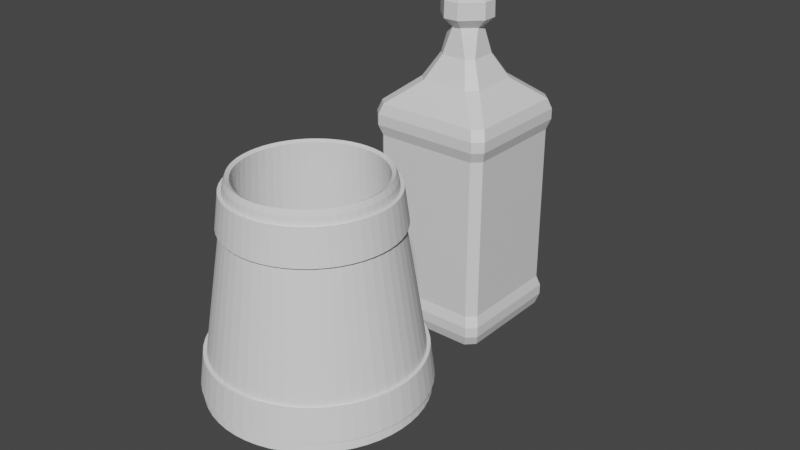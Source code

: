 # Source: tankard4.blend  (saved by Blender 3.1.7; exported with 4.5.12 LTS)
import bpy
from mathutils import Matrix  # noqa: F401  (used for matrix-valued properties, if any)

bpy.ops.wm.read_factory_settings(use_empty=True)
scene = bpy.context.scene
scene.name = 'Scene'

# ---- collections
col_collection = bpy.data.collections.new('Collection'); scene.collection.children.link(col_collection)

# ---- materials (node trees are filled in below, after node groups)
mat_material_004 = bpy.data.materials.new('Material.004')
mat_material_004.alpha_threshold = 0.0
mat_material_004.use_transparent_shadow = False
mat_material_004.line_color = (0.0, 0.0, 0.0, 1.0)

# ---- material node trees
mat_material_004.use_nodes = True; mat_material_004.node_tree.nodes.clear()
_N = mat_material_004.node_tree.nodes; _L = mat_material_004.node_tree.links
n0 = _N.new('ShaderNodeOutputMaterial'); n0.name = 'Material Output'; n0.location = (300, 300)
n1 = _N.new('ShaderNodeBsdfPrincipled'); n1.name = 'Principled BSDF'; n1.location = (10, 300)
n1.distribution = 'GGX'
n1.subsurface_method = 'RANDOM_WALK_SKIN'
n1.inputs[2].default_value = 0.4
n1.inputs[3].default_value = 1.45
n1.inputs[27].default_value = (0.0, 0.0, 0.0, 1.0)
n1.inputs[28].default_value = 1.0
_L.new(n1.outputs[0], n0.inputs[0])
n0.is_active_output = True

# ---- world
world_world = bpy.data.worlds.new('World'); scene.world = world_world
world_world.use_nodes = True; world_world.node_tree.nodes.clear()
_N = world_world.node_tree.nodes; _L = world_world.node_tree.links
n0 = _N.new('ShaderNodeOutputWorld'); n0.name = 'World Output'; n0.location = (300, 300)
n1 = _N.new('ShaderNodeBackground'); n1.name = 'Background'; n1.location = (10, 300)
n1.inputs[0].default_value = (0.05088, 0.05088, 0.05088, 1.0)
_L.new(n1.outputs[0], n0.inputs[0])
n0.is_active_output = True
world_world.color = (0.05088, 0.05088, 0.05088)
world_world.use_sun_shadow = False
world_world.sun_shadow_jitter_overblur = 0.0

# ---- meshes
me_cylinder = bpy.data.meshes.new('Cylinder')
me_cylinder.from_pydata([(-1.587e-09, 0.09456, -0.08421), (2.258e-10, 0.07309, -0.07812), (0.01098, 0.09392, -0.08421), (0.008485, 0.0726, -0.07812), (0.02181, 0.09201, -0.08421), (0.01686, 0.07112, -0.07812), (0.03234, 0.08886, -0.08421), (0.025, 0.06868, -0.07812), (0.04244, 0.0845, -0.08421), (0.0328, 0.06531, -0.07812), (0.05196, 0.079, -0.08421), (0.04016, 0.06107, -0.07812), (0.06078, 0.07244, -0.08421), (0.04698, 0.05599, -0.07812), (0.06878, 0.06489, -0.08421), (0.05316, 0.05016, -0.07812), (0.07585, 0.05647, -0.08421), (0.05863, 0.04365, -0.07812), (0.08189, 0.04728, -0.08421), (0.0633, 0.03654, -0.07812), (0.08683, 0.03745, -0.08421), (0.06711, 0.02895, -0.07812), (0.09059, 0.02712, -0.08421), (0.07002, 0.02096, -0.07812), (0.09312, 0.01642, -0.08421), (0.07198, 0.01269, -0.07812), (0.0944, 0.005498, -0.08421), (0.07297, 0.00425, -0.07812), (0.0944, -0.005498, -0.08421), (0.07297, -0.00425, -0.07812), (0.09312, -0.01642, -0.08421), (0.07198, -0.01269, -0.07812), (0.09059, -0.02712, -0.08421), (0.07002, -0.02096, -0.07812), (0.08683, -0.03745, -0.08421), (0.06711, -0.02895, -0.07812), (0.08189, -0.04728, -0.08421), (0.0633, -0.03654, -0.07812), (0.07585, -0.05647, -0.08421), (0.05863, -0.04365, -0.07812), (0.06878, -0.06489, -0.08421), (0.05316, -0.05016, -0.07812), (0.06078, -0.07244, -0.08421), (0.04698, -0.05599, -0.07812), (0.05196, -0.079, -0.08421), (0.04016, -0.06107, -0.07812), (0.04244, -0.0845, -0.08421), (0.0328, -0.06531, -0.07812), (0.03234, -0.08886, -0.08421), (0.025, -0.06868, -0.07812), (0.02181, -0.09201, -0.08421), (0.01686, -0.07112, -0.07812), (0.01098, -0.09392, -0.08421), (0.008485, -0.0726, -0.07812), (-9.854e-09, -0.09456, -0.08421), (-6.378e-09, -0.07309, -0.07812), (-0.01098, -0.09392, -0.08421), (-0.008485, -0.0726, -0.07812), (-0.02181, -0.09201, -0.08421), (-0.01686, -0.07112, -0.07812), (-0.03234, -0.08886, -0.08421), (-0.025, -0.06868, -0.07812), (-0.04244, -0.0845, -0.08421), (-0.0328, -0.06531, -0.07812), (-0.05196, -0.079, -0.08421), (-0.04016, -0.06107, -0.07812), (-0.06078, -0.07244, -0.08421), (-0.04698, -0.05599, -0.07812), (-0.06878, -0.06489, -0.08421), (-0.05316, -0.05016, -0.07812), (-0.07585, -0.05647, -0.08421), (-0.05863, -0.04365, -0.07812), (-0.08189, -0.04728, -0.08421), (-0.0633, -0.03654, -0.07812), (-0.08683, -0.03745, -0.08421), (-0.06711, -0.02895, -0.07812), (-0.09059, -0.02712, -0.08421), (-0.07002, -0.02096, -0.07812), (-0.09312, -0.01642, -0.08421), (-0.07198, -0.01269, -0.07812), (-0.0944, -0.005498, -0.08421), (-0.07297, -0.00425, -0.07812), (-0.0944, 0.005498, -0.08421), (-0.07297, 0.00425, -0.07812), (-0.09312, 0.01642, -0.08421), (-0.07198, 0.01269, -0.07812), (-0.09059, 0.02712, -0.08421), (-0.07002, 0.02096, -0.07812), (-0.08683, 0.03745, -0.08421), (-0.06711, 0.02895, -0.07812), (-0.08189, 0.04728, -0.08421), (-0.0633, 0.03654, -0.07812), (-0.07585, 0.05647, -0.08421), (-0.05863, 0.04365, -0.07812), (-0.06878, 0.06489, -0.08421), (-0.05316, 0.05016, -0.07812), (-0.06078, 0.07244, -0.08421), (-0.04698, 0.05599, -0.07812), (-0.05196, 0.079, -0.08421), (-0.04016, 0.06107, -0.07812), (-0.04244, 0.0845, -0.08421), (-0.0328, 0.06531, -0.07812), (-0.03234, 0.08886, -0.08421), (-0.025, 0.06868, -0.07812), (-0.02181, 0.09201, -0.08421), (-0.01686, 0.07112, -0.07812), (-0.01098, 0.09392, -0.08421), (-0.008485, 0.0726, -0.07812), (0.007512, 0.06427, 0.07143), (-6.118e-10, 0.06471, 0.07143), (0.01492, 0.06297, 0.07143), (0.02213, 0.06081, 0.07143), (0.02904, 0.05783, 0.07143), (0.03556, 0.05406, 0.07143), (0.0416, 0.04957, 0.07143), (0.04707, 0.04441, 0.07143), (0.05191, 0.03864, 0.07143), (0.05604, 0.03236, 0.07143), (0.05942, 0.02563, 0.07143), (0.06199, 0.01856, 0.07143), (0.06373, 0.01124, 0.07143), (0.0646, 0.003763, 0.07143), (0.0646, -0.003763, 0.07143), (0.06373, -0.01124, 0.07143), (0.06199, -0.01856, 0.07143), (0.05942, -0.02563, 0.07143), (0.05604, -0.03236, 0.07143), (0.05191, -0.03864, 0.07143), (0.04707, -0.04441, 0.07143), (0.0416, -0.04957, 0.07143), (0.03556, -0.05406, 0.07143), (0.02904, -0.05783, 0.07143), (0.02213, -0.06081, 0.07143), (0.01492, -0.06297, 0.07143), (0.007512, -0.06427, 0.07143), (-6.335e-09, -0.06471, 0.07143), (-0.007512, -0.06427, 0.07143), (-0.01492, -0.06297, 0.07143), (-0.02213, -0.06081, 0.07143), (-0.02904, -0.05783, 0.07143), (-0.03556, -0.05406, 0.07143), (-0.0416, -0.04957, 0.07143), (-0.04707, -0.04441, 0.07143), (-0.05191, -0.03864, 0.07143), (-0.05604, -0.03236, 0.07143), (-0.05942, -0.02563, 0.07143), (-0.06199, -0.01856, 0.07143), (-0.06373, -0.01124, 0.07143), (-0.0646, -0.003763, 0.07143), (-0.0646, 0.003763, 0.07143), (-0.06373, 0.01124, 0.07143), (-0.06199, 0.01856, 0.07143), (-0.05942, 0.02563, 0.07143), (-0.05604, 0.03236, 0.07143), (-0.05191, 0.03864, 0.07143), (-0.04707, 0.04441, 0.07143), (-0.0416, 0.04957, 0.07143), (-0.03556, 0.05406, 0.07143), (-0.02904, 0.05783, 0.07143), (-0.02213, 0.06081, 0.07143), (-0.01492, 0.06297, 0.07143), (-0.007512, 0.06427, 0.07143), (0.007142, 0.0611, 0.07), (-5.672e-10, 0.06152, 0.07), (0.01419, 0.05986, 0.07), (0.02104, 0.05781, 0.07), (0.02761, 0.05497, 0.07), (0.0338, 0.0514, 0.07), (0.03954, 0.04712, 0.07), (0.04474, 0.04221, 0.07), (0.04934, 0.03673, 0.07), (0.05327, 0.03076, 0.07), (0.05648, 0.02437, 0.07), (0.05893, 0.01764, 0.07), (0.06058, 0.01068, 0.07), (0.06141, 0.003577, 0.07), (0.06141, -0.003577, 0.07), (0.06058, -0.01068, 0.07), (0.05893, -0.01764, 0.07), (0.05648, -0.02437, 0.07), (0.05327, -0.03076, 0.07), (0.04934, -0.03673, 0.07), (0.04474, -0.04221, 0.07), (0.03954, -0.04712, 0.07), (0.0338, -0.0514, 0.07), (0.02761, -0.05497, 0.07), (0.02104, -0.05781, 0.07), (0.01419, -0.05986, 0.07), (0.007142, -0.0611, 0.07), (-6.063e-09, -0.06152, 0.07), (-0.007142, -0.0611, 0.07), (-0.01419, -0.05986, 0.07), (-0.02104, -0.05781, 0.07), (-0.02761, -0.05497, 0.07), (-0.0338, -0.0514, 0.07), (-0.03954, -0.04712, 0.07), (-0.04474, -0.04221, 0.07), (-0.04934, -0.03673, 0.07), (-0.05327, -0.03076, 0.07), (-0.05648, -0.02437, 0.07), (-0.05893, -0.01764, 0.07), (-0.06058, -0.01068, 0.07), (-0.06141, -0.003577, 0.07), (-0.06141, 0.003577, 0.07), (-0.06058, 0.01068, 0.07), (-0.05893, 0.01764, 0.07), (-0.05648, 0.02437, 0.07), (-0.05327, 0.03076, 0.07), (-0.04934, 0.03673, 0.07), (-0.04474, 0.04221, 0.07), (-0.03954, 0.04712, 0.07), (-0.0338, 0.0514, 0.07), (-0.02761, 0.05497, 0.07), (-0.02104, 0.05781, 0.07), (-0.01419, 0.05986, 0.07), (-0.007142, 0.0611, 0.07), (-6.294e-10, 0.06681, 0.06736), (0.007757, 0.06636, 0.06736), (0.01541, 0.06501, 0.06736), (0.02285, 0.06278, 0.06736), (0.02999, 0.05971, 0.06736), (0.03671, 0.05582, 0.06736), (0.04295, 0.05118, 0.06736), (0.0486, 0.04585, 0.06736), (0.05359, 0.0399, 0.06736), (0.05786, 0.03341, 0.06736), (0.06135, 0.02646, 0.06736), (0.06401, 0.01916, 0.06736), (0.0658, 0.0116, 0.06736), (0.0667, 0.003885, 0.06736), (0.0667, -0.003885, 0.06736), (0.0658, -0.0116, 0.06736), (0.06401, -0.01916, 0.06736), (0.06135, -0.02646, 0.06736), (0.05786, -0.03341, 0.06736), (0.05359, -0.0399, 0.06736), (0.0486, -0.04585, 0.06736), (0.04295, -0.05118, 0.06736), (0.03671, -0.05582, 0.06736), (0.02999, -0.05971, 0.06736), (0.02285, -0.06278, 0.06736), (0.01541, -0.06501, 0.06736), (0.007757, -0.06636, 0.06736), (-6.47e-09, -0.06681, 0.06736), (-0.007757, -0.06636, 0.06736), (-0.01541, -0.06501, 0.06736), (-0.02285, -0.06278, 0.06736), (-0.02999, -0.05971, 0.06736), (-0.03671, -0.05582, 0.06736), (-0.04295, -0.05118, 0.06736), (-0.0486, -0.04585, 0.06736), (-0.05359, -0.0399, 0.06736), (-0.05786, -0.03341, 0.06736), (-0.06135, -0.02646, 0.06736), (-0.06401, -0.01916, 0.06736), (-0.0658, -0.0116, 0.06736), (-0.0667, -0.003885, 0.06736), (-0.0667, 0.003885, 0.06736), (-0.0658, 0.0116, 0.06736), (-0.06401, 0.01916, 0.06736), (-0.06135, 0.02646, 0.06736), (-0.05786, 0.03341, 0.06736), (-0.05359, 0.0399, 0.06736), (-0.0486, 0.04585, 0.06736), (-0.04295, 0.05118, 0.06736), (-0.03671, 0.05582, 0.06736), (-0.02999, 0.05971, 0.06736), (-0.02285, 0.06278, 0.06736), (-0.01541, 0.06501, 0.06736), (-0.007757, 0.06636, 0.06736), (-0.02064, 0.08709, -0.05296), (0.01039, 0.08889, -0.05296), (0.02064, 0.08709, -0.05296), (0.03061, 0.0841, -0.05296), (0.04017, 0.07998, -0.05296), (0.04918, 0.07477, -0.05296), (0.05753, 0.06856, -0.05296), (0.0651, 0.06142, -0.05296), (0.07179, 0.05344, -0.05296), (0.07751, 0.04475, -0.05296), (0.08218, 0.03545, -0.05296), (0.08574, 0.02567, -0.05296), (0.08814, 0.01554, -0.05296), (0.08935, 0.005204, -0.05296), (0.08935, -0.005204, -0.05296), (0.08814, -0.01554, -0.05296), (0.08574, -0.02567, -0.05296), (0.08218, -0.03545, -0.05296), (0.07751, -0.04475, -0.05296), (0.07179, -0.05344, -0.05296), (0.0651, -0.06142, -0.05296), (0.05753, -0.06856, -0.05296), (0.04918, -0.07477, -0.05296), (0.04017, -0.07998, -0.05296), (0.03061, -0.0841, -0.05296), (0.02064, -0.08709, -0.05296), (0.01039, -0.08889, -0.05296), (-8.759e-09, -0.0895, -0.05296), (-0.01039, -0.08889, -0.05296), (-0.02064, -0.08709, -0.05296), (-0.03061, -0.0841, -0.05296), (-0.04017, -0.07998, -0.05296), (-0.04918, -0.07477, -0.05296), (-0.05753, -0.06856, -0.05296), (-0.0651, -0.06142, -0.05296), (-0.07179, -0.05344, -0.05296), (-0.07751, -0.04475, -0.05296), (-0.08218, -0.03545, -0.05296), (-0.08574, -0.02567, -0.05296), (-0.08814, -0.01554, -0.05296), (-0.08935, -0.005204, -0.05296), (-0.08935, 0.005204, -0.05296), (-0.08814, 0.01554, -0.05296), (-0.08574, 0.02567, -0.05296), (-0.08218, 0.03545, -0.05296), (-0.07751, 0.04475, -0.05296), (-0.07179, 0.05344, -0.05296), (-0.0651, 0.06142, -0.05296), (-0.05753, 0.06856, -0.05296), (-0.04918, 0.07477, -0.05296), (-0.04017, 0.07998, -0.05296), (-0.03061, 0.0841, -0.05296), (-0.01039, 0.08889, -0.05296), (-9.349e-10, 0.0895, -0.05296), (-0.01083, 0.09267, -0.07671), (-0.02152, 0.09079, -0.07671), (-0.03191, 0.08768, -0.07671), (-0.04188, 0.08338, -0.07671), (-0.05127, 0.07796, -0.07671), (-0.05998, 0.07148, -0.07671), (-0.06787, 0.06403, -0.07671), (-0.07484, 0.05572, -0.07671), (-0.0808, 0.04665, -0.07671), (-0.08567, 0.03696, -0.07671), (-0.08939, 0.02676, -0.07671), (-0.09189, 0.0162, -0.07671), (-0.09315, 0.005425, -0.07671), (-0.09315, -0.005425, -0.07671), (-0.09189, -0.0162, -0.07671), (-0.08939, -0.02676, -0.07671), (-0.08567, -0.03696, -0.07671), (-0.0808, -0.04665, -0.07671), (-0.07484, -0.05572, -0.07671), (-0.06787, -0.06403, -0.07671), (-0.05998, -0.07148, -0.07671), (-0.05127, -0.07796, -0.07671), (-0.04188, -0.08338, -0.07671), (-0.03191, -0.08768, -0.07671), (-0.02152, -0.09079, -0.07671), (-0.01083, -0.09267, -0.07671), (-9.223e-09, -0.0933, -0.07671), (0.01083, -0.09267, -0.07671), (0.02152, -0.09079, -0.07671), (0.03191, -0.08768, -0.07671), (0.04188, -0.08338, -0.07671), (0.05127, -0.07796, -0.07671), (0.05998, -0.07148, -0.07671), (0.06787, -0.06403, -0.07671), (0.07484, -0.05572, -0.07671), (0.0808, -0.04665, -0.07671), (0.08567, -0.03696, -0.07671), (0.08939, -0.02676, -0.07671), (0.09189, -0.0162, -0.07671), (0.09315, -0.005425, -0.07671), (0.09315, 0.005425, -0.07671), (0.09189, 0.0162, -0.07671), (0.08939, 0.02676, -0.07671), (0.08567, 0.03696, -0.07671), (0.0808, 0.04665, -0.07671), (0.07484, 0.05572, -0.07671), (0.06787, 0.06403, -0.07671), (0.05998, 0.07148, -0.07671), (0.05127, 0.07796, -0.07671), (0.04188, 0.08338, -0.07671), (0.03191, 0.08768, -0.07671), (0.02152, 0.09079, -0.07671), (0.01083, 0.09267, -0.07671), (-1.066e-09, 0.0933, -0.07671), (-8.148e-10, 0.07219, 0.03658), (-0.00838, 0.0717, 0.03658), (-0.01665, 0.07024, 0.03658), (-0.02469, 0.06783, 0.03658), (-0.0324, 0.06451, 0.03658), (-0.03967, 0.06031, 0.03658), (-0.0464, 0.0553, 0.03658), (-0.05251, 0.04954, 0.03658), (-0.0579, 0.04311, 0.03658), (-0.06251, 0.03609, 0.03658), (-0.06628, 0.02859, 0.03658), (-0.06915, 0.0207, 0.03658), (-0.07109, 0.01253, 0.03658), (-0.07206, 0.004197, 0.03658), (-0.07206, -0.004197, 0.03658), (-0.07109, -0.01253, 0.03658), (-0.06915, -0.0207, 0.03658), (-0.06628, -0.02859, 0.03658), (-0.06251, -0.03609, 0.03658), (-0.0579, -0.04311, 0.03658), (-0.05251, -0.04954, 0.03658), (-0.0464, -0.0553, 0.03658), (-0.03967, -0.06031, 0.03658), (-0.0324, -0.06451, 0.03658), (-0.02469, -0.06783, 0.03658), (-0.01665, -0.07024, 0.03658), (-0.00838, -0.0717, 0.03658), (-7.125e-09, -0.07219, 0.03658), (0.00838, -0.0717, 0.03658), (0.01665, -0.07024, 0.03658), (0.02469, -0.06783, 0.03658), (0.0324, -0.06451, 0.03658), (0.03967, -0.06031, 0.03658), (0.0464, -0.0553, 0.03658), (0.05251, -0.04954, 0.03658), (0.0579, -0.04311, 0.03658), (0.06251, -0.03609, 0.03658), (0.06628, -0.02859, 0.03658), (0.06915, -0.0207, 0.03658), (0.07109, -0.01253, 0.03658), (0.07206, -0.004197, 0.03658), (0.07206, 0.004197, 0.03658), (0.07109, 0.01253, 0.03658), (0.06915, 0.0207, 0.03658), (0.06628, 0.02859, 0.03658), (0.06251, 0.03609, 0.03658), (0.0579, 0.04311, 0.03658), (0.05251, 0.04954, 0.03658), (0.0464, 0.0553, 0.03658), (0.03967, 0.06031, 0.03658), (0.0324, 0.06451, 0.03658), (0.02469, 0.06783, 0.03658), (0.01665, 0.07024, 0.03658), (0.00838, 0.0717, 0.03658), (-0.007912, 0.06769, 0.06147), (-0.01572, 0.06632, 0.06147), (-0.02331, 0.06404, 0.06147), (-0.03059, 0.0609, 0.06147), (-0.03745, 0.05694, 0.06147), (-0.04381, 0.05221, 0.06147), (-0.04957, 0.04677, 0.06147), (-0.05467, 0.0407, 0.06147), (-0.05902, 0.03408, 0.06147), (-0.06258, 0.02699, 0.06147), (-0.06529, 0.01955, 0.06147), (-0.06712, 0.01183, 0.06147), (-0.06804, 0.003963, 0.06147), (-0.06804, -0.003963, 0.06147), (-0.06712, -0.01183, 0.06147), (-0.06529, -0.01955, 0.06147), (-0.06258, -0.02699, 0.06147), (-0.05902, -0.03408, 0.06147), (-0.05467, -0.0407, 0.06147), (-0.04957, -0.04677, 0.06147), (-0.04381, -0.05221, 0.06147), (-0.03745, -0.05694, 0.06147), (-0.03059, -0.0609, 0.06147), (-0.02331, -0.06404, 0.06147), (-0.01572, -0.06632, 0.06147), (-0.007912, -0.06769, 0.06147), (-6.634e-09, -0.06815, 0.06147), (0.007912, -0.06769, 0.06147), (0.01572, -0.06632, 0.06147), (0.02331, -0.06404, 0.06147), (0.03059, -0.0609, 0.06147), (0.03745, -0.05694, 0.06147), (0.04381, -0.05221, 0.06147), (0.04957, -0.04677, 0.06147), (0.05467, -0.0407, 0.06147), (0.05902, -0.03408, 0.06147), (0.06258, -0.02699, 0.06147), (0.06529, -0.01955, 0.06147), (0.06712, -0.01183, 0.06147), (0.06804, -0.003963, 0.06147), (0.06804, 0.003963, 0.06147), (0.06712, 0.01183, 0.06147), (0.06529, 0.01955, 0.06147), (0.06258, 0.02699, 0.06147), (0.05902, 0.03408, 0.06147), (0.05467, 0.0407, 0.06147), (0.04957, 0.04677, 0.06147), (0.04381, 0.05221, 0.06147), (0.03745, 0.05694, 0.06147), (0.03059, 0.0609, 0.06147), (0.02331, 0.06404, 0.06147), (0.01572, 0.06632, 0.06147), (0.007912, 0.06769, 0.06147), (-6.756e-10, 0.06815, 0.06147), (-0.008724, 0.07464, 0.03706), (-0.01733, 0.07312, 0.03706), (-0.01073, 0.09183, -0.05249), (-0.01118, 0.09562, -0.07624), (-0.03162, 0.08688, -0.05249), (-0.03293, 0.09046, -0.07624), (-0.0415, 0.08262, -0.05249), (-0.0432, 0.08603, -0.07624), (-0.05081, 0.07725, -0.05249), (-0.0529, 0.08043, -0.07624), (-0.05943, 0.07083, -0.05249), (-0.06188, 0.07374, -0.07624), (-0.06725, 0.06345, -0.05249), (-0.07002, 0.06606, -0.07624), (-0.07416, 0.05521, -0.05249), (-0.07722, 0.05749, -0.07624), (-0.08007, 0.04623, -0.05249), (-0.08337, 0.04813, -0.07624), (-0.0849, 0.03662, -0.05249), (-0.08839, 0.03813, -0.07624), (-0.08858, 0.02652, -0.05249), (-0.09222, 0.02761, -0.07624), (-0.09105, 0.01606, -0.05249), (-0.0948, 0.01672, -0.07624), (-0.0923, 0.005376, -0.05249), (-0.0961, 0.005597, -0.07624), (-0.0923, -0.005376, -0.05249), (-0.0961, -0.005597, -0.07624), (-0.09105, -0.01606, -0.05249), (-0.0948, -0.01672, -0.07624), (-0.08858, -0.02652, -0.05249), (-0.09222, -0.02761, -0.07624), (-0.0849, -0.03662, -0.05249), (-0.08839, -0.03813, -0.07624), (-0.08007, -0.04623, -0.05249), (-0.08337, -0.04813, -0.07624), (-0.07416, -0.05521, -0.05249), (-0.07722, -0.05749, -0.07624), (-0.06725, -0.06345, -0.05249), (-0.07002, -0.06606, -0.07624), (-0.05943, -0.07083, -0.05249), (-0.06188, -0.07374, -0.07624), (-0.05081, -0.07725, -0.05249), (-0.0529, -0.08043, -0.07624), (-0.0415, -0.08262, -0.05249), (-0.0432, -0.08603, -0.07624), (-0.03162, -0.08688, -0.05249), (-0.03293, -0.09046, -0.07624), (-0.02132, -0.08997, -0.05249), (-0.0222, -0.09367, -0.07624), (-0.01073, -0.09183, -0.05249), (-0.01118, -0.09562, -0.07624), (-8.929e-09, -0.09246, -0.05249), (-9.395e-09, -0.09627, -0.07624), (0.01073, -0.09183, -0.05249), (0.01118, -0.09562, -0.07624), (0.02132, -0.08997, -0.05249), (0.0222, -0.09367, -0.07624), (0.03162, -0.08688, -0.05249), (0.03293, -0.09046, -0.07624), (0.0415, -0.08262, -0.05249), (0.0432, -0.08603, -0.07624), (0.05081, -0.07725, -0.05249), (0.0529, -0.08043, -0.07624), (0.05943, -0.07083, -0.05249), (0.06188, -0.07374, -0.07624), (0.06725, -0.06345, -0.05249), (0.07002, -0.06606, -0.07624), (0.07416, -0.05521, -0.05249), (0.07722, -0.05749, -0.07624), (0.08007, -0.04623, -0.05249), (0.08337, -0.04813, -0.07624), (0.0849, -0.03662, -0.05249), (0.08839, -0.03813, -0.07624), (0.08858, -0.02652, -0.05249), (0.09222, -0.02761, -0.07624), (0.09105, -0.01606, -0.05249), (0.0948, -0.01672, -0.07624), (0.0923, -0.005376, -0.05249), (0.0961, -0.005597, -0.07624), (0.0923, 0.005376, -0.05249), (0.0961, 0.005597, -0.07624), (0.09105, 0.01606, -0.05249), (0.0948, 0.01672, -0.07624), (0.08858, 0.02652, -0.05249), (0.09222, 0.02761, -0.07624), (0.0849, 0.03662, -0.05249), (0.08839, 0.03813, -0.07624), (0.08007, 0.04623, -0.05249), (0.08337, 0.04813, -0.07624), (0.07416, 0.05521, -0.05249), (0.07722, 0.05749, -0.07624), (0.06725, 0.06345, -0.05249), (0.07002, 0.06606, -0.07624), (0.05943, 0.07083, -0.05249), (0.06188, 0.07374, -0.07624), (0.05081, 0.07725, -0.05249), (0.0529, 0.08043, -0.07624), (0.0415, 0.08262, -0.05249), (0.0432, 0.08603, -0.07624), (0.03162, 0.08688, -0.05249), (0.03293, 0.09046, -0.07624), (0.02132, 0.08997, -0.05249), (0.0222, 0.09367, -0.07624), (0.01073, 0.09183, -0.05249), (0.01118, 0.09562, -0.07624), (-0.0257, 0.07062, 0.03706), (-0.03373, 0.06715, 0.03706), (-0.04129, 0.06278, 0.03706), (-0.0483, 0.05757, 0.03706), (-0.05466, 0.05157, 0.03706), (-0.06028, 0.04487, 0.03706), (-0.06508, 0.03757, 0.03706), (-0.069, 0.02976, 0.03706), (-0.07199, 0.02155, 0.03706), (-0.07401, 0.01305, 0.03706), (-0.07502, 0.004369, 0.03706), (-0.07502, -0.004369, 0.03706), (-0.07401, -0.01305, 0.03706), (-0.07199, -0.02155, 0.03706), (-0.069, -0.02976, 0.03706), (-0.06508, -0.03757, 0.03706), (-0.06028, -0.04487, 0.03706), (-0.05466, -0.05157, 0.03706), (-0.0483, -0.05757, 0.03706), (-0.04129, -0.06278, 0.03706), (-0.03373, -0.06715, 0.03706), (-0.0257, -0.07062, 0.03706), (-0.01733, -0.07312, 0.03706), (-0.008724, -0.07464, 0.03706), (-7.312e-09, -0.07515, 0.03706), (0.008724, -0.07464, 0.03706), (0.01733, -0.07312, 0.03706), (0.0257, -0.07062, 0.03706), (0.03373, -0.06715, 0.03706), (0.04129, -0.06278, 0.03706), (0.0483, -0.05757, 0.03706), (0.05466, -0.05157, 0.03706), (0.06028, -0.04487, 0.03706), (0.06508, -0.03757, 0.03706), (0.069, -0.02976, 0.03706), (0.07199, -0.02155, 0.03706), (0.07401, -0.01305, 0.03706), (0.07502, -0.004369, 0.03706), (0.07502, 0.004369, 0.03706), (0.07401, 0.01305, 0.03706), (0.07199, 0.02155, 0.03706), (0.069, 0.02976, 0.03706), (0.06508, 0.03757, 0.03706), (0.06028, 0.04487, 0.03706), (0.05466, 0.05157, 0.03706), (0.0483, 0.05757, 0.03706), (0.04129, 0.06278, 0.03706), (0.03373, 0.06715, 0.03706), (0.0257, 0.07062, 0.03706), (0.01733, 0.07312, 0.03706), (0.008724, 0.07464, 0.03706), (-8.434e-10, 0.07515, 0.03706), (-0.03908, 0.05942, 0.06195), (-0.04571, 0.05448, 0.06195), (-7.11e-10, 0.07111, 0.06195), (-0.0164, 0.0692, 0.06195), (-0.02432, 0.06683, 0.06195), (0.008256, 0.07063, 0.06195), (0.02432, 0.06683, 0.06195), (0.0164, 0.0692, 0.06195), (0.03908, 0.05942, 0.06195), (0.03192, 0.06355, 0.06195), (0.05173, 0.0488, 0.06195), (0.04571, 0.05448, 0.06195), (0.06159, 0.03556, 0.06195), (0.05704, 0.04247, 0.06195), (0.06813, 0.0204, 0.06195), (0.0653, 0.02817, 0.06195), (0.07099, 0.004135, 0.06195), (0.07003, 0.01235, 0.06195), (0.07003, -0.01235, 0.06195), (0.07099, -0.004135, 0.06195), (0.0653, -0.02817, 0.06195), (0.06813, -0.0204, 0.06195), (0.05704, -0.04247, 0.06195), (0.06159, -0.03556, 0.06195), (0.04571, -0.05448, 0.06195), (0.05173, -0.0488, 0.06195), (0.03192, -0.06355, 0.06195), (0.03908, -0.05942, 0.06195), (0.0164, -0.0692, 0.06195), (0.02432, -0.06683, 0.06195), (-6.818e-09, -0.07111, 0.06195), (0.008256, -0.07063, 0.06195), (-0.0164, -0.0692, 0.06195), (-0.008256, -0.07063, 0.06195), (-0.03192, -0.06355, 0.06195), (-0.02432, -0.06683, 0.06195), (-0.04571, -0.05448, 0.06195), (-0.03908, -0.05942, 0.06195), (-0.05704, -0.04247, 0.06195), (-0.05173, -0.0488, 0.06195), (-0.0653, -0.02817, 0.06195), (-0.06159, -0.03556, 0.06195), (-0.07003, -0.01235, 0.06195), (-0.06813, -0.0204, 0.06195), (-0.07099, 0.004135, 0.06195), (-0.07099, -0.004135, 0.06195), (-0.06813, 0.0204, 0.06195), (-0.07003, 0.01235, 0.06195), (-0.06159, 0.03556, 0.06195), (-0.0653, 0.02817, 0.06195), (-0.05173, 0.0488, 0.06195), (-0.05704, 0.04247, 0.06195), (-0.03192, 0.06355, 0.06195), (-0.02132, 0.08997, -0.05249), (-0.0222, 0.09367, -0.07624), (-0.008256, 0.07063, 0.06195), (-9.703e-10, 0.09246, -0.05249), (-1.109e-09, 0.09627, -0.07624)], [], [(407, 408, 619, 618), (269, 161, 109, 216), (219, 482, 483, 218), (221, 480, 481, 220), (223, 478, 479, 222), (225, 476, 477, 224), (227, 474, 475, 226), (229, 472, 473, 228), (231, 470, 471, 230), (233, 468, 469, 232), (235, 466, 467, 234), (237, 464, 465, 236), (239, 462, 463, 238), (241, 460, 461, 240), (243, 458, 459, 242), (245, 456, 457, 244), (247, 454, 455, 246), (249, 452, 453, 248), (251, 450, 451, 250), (253, 448, 449, 252), (255, 446, 447, 254), (257, 444, 445, 256), (259, 442, 443, 258), (261, 440, 441, 260), (263, 438, 439, 262), (265, 436, 437, 264), (267, 434, 435, 266), (406, 407, 618, 617), (448, 447, 687, 684), (405, 406, 617, 616), (404, 405, 616, 615), (446, 445, 689, 686), (403, 404, 615, 614), (402, 403, 614, 613), (444, 443, 691, 688), (401, 402, 613, 612), (400, 401, 612, 611), (442, 441, 693, 690), (399, 400, 611, 610), (398, 399, 610, 609), (325, 326, 491, 698), (440, 439, 695, 692), (397, 398, 609, 608), (377, 324, 489, 701), (396, 397, 608, 607), (376, 377, 701, 591), (438, 437, 645, 694), (395, 396, 607, 606), (375, 376, 591, 589), (394, 395, 606, 605), (374, 375, 589, 587), (436, 435, 696, 644), (3, 1, 107, 105, 103, 101, 99, 97, 95, 93, 91, 89, 87, 85, 83, 81, 79, 77, 75, 73, 71, 69, 67, 65, 63, 61, 59, 57, 55, 53, 51, 49, 47, 45, 43, 41, 39, 37, 35, 33, 31, 29, 27, 25, 23, 21, 19, 17, 15, 13, 11, 9, 7, 5), (393, 394, 605, 604), (373, 374, 587, 585), (0, 2, 4, 6, 8, 10, 12, 14, 16, 18, 20, 22, 24, 26, 28, 30, 32, 34, 36, 38, 40, 42, 44, 46, 48, 50, 52, 54, 56, 58, 60, 62, 64, 66, 68, 70, 72, 74, 76, 78, 80, 82, 84, 86, 88, 90, 92, 94, 96, 98, 100, 102, 104, 106), (392, 393, 604, 603), (372, 373, 585, 583), (433, 432, 699, 647), (391, 392, 603, 602), (371, 372, 583, 581), (322, 323, 700, 488), (390, 391, 602, 601), (370, 371, 581, 579), (270, 322, 488, 697), (389, 390, 601, 600), (369, 370, 579, 577), (320, 321, 490, 492), (388, 389, 600, 599), (368, 369, 577, 575), (319, 320, 492, 494), (387, 388, 599, 598), (367, 368, 575, 573), (435, 434, 648, 696), (318, 319, 494, 496), (386, 387, 598, 597), (366, 367, 573, 571), (439, 438, 694, 695), (317, 318, 496, 498), (385, 386, 597, 596), (365, 366, 571, 569), (441, 440, 692, 693), (316, 317, 498, 500), (384, 385, 596, 595), (364, 365, 569, 567), (443, 442, 690, 691), (315, 316, 500, 502), (383, 384, 595, 594), (363, 364, 567, 565), (445, 444, 688, 689), (314, 315, 502, 504), (382, 383, 594, 593), (362, 363, 565, 563), (447, 446, 686, 687), (313, 314, 504, 506), (381, 382, 593, 592), (361, 362, 563, 561), (449, 448, 684, 685), (312, 313, 506, 508), (360, 361, 561, 559), (451, 450, 682, 683), (311, 312, 508, 510), (359, 360, 559, 557), (453, 452, 680, 681), (310, 311, 510, 512), (358, 359, 557, 555), (455, 454, 678, 679), (309, 310, 512, 514), (378, 323, 322, 379), (217, 484, 485, 216), (163, 162, 108, 109), (162, 164, 110, 108), (164, 165, 111, 110), (165, 166, 112, 111), (166, 167, 113, 112), (167, 168, 114, 113), (168, 169, 115, 114), (169, 170, 116, 115), (170, 171, 117, 116), (171, 172, 118, 117), (172, 173, 119, 118), (173, 174, 120, 119), (174, 175, 121, 120), (175, 176, 122, 121), (176, 177, 123, 122), (177, 178, 124, 123), (178, 179, 125, 124), (179, 180, 126, 125), (180, 181, 127, 126), (181, 182, 128, 127), (182, 183, 129, 128), (183, 184, 130, 129), (184, 185, 131, 130), (185, 186, 132, 131), (186, 187, 133, 132), (187, 188, 134, 133), (188, 189, 135, 134), (189, 190, 136, 135), (190, 191, 137, 136), (191, 192, 138, 137), (192, 193, 139, 138), (193, 194, 140, 139), (194, 195, 141, 140), (195, 196, 142, 141), (196, 197, 143, 142), (197, 198, 144, 143), (198, 199, 145, 144), (199, 200, 146, 145), (200, 201, 147, 146), (201, 202, 148, 147), (202, 203, 149, 148), (203, 204, 150, 149), (204, 205, 151, 150), (205, 206, 152, 151), (206, 207, 153, 152), (207, 208, 154, 153), (208, 209, 155, 154), (209, 210, 156, 155), (210, 211, 157, 156), (211, 212, 158, 157), (212, 213, 159, 158), (213, 214, 160, 159), (214, 215, 161, 160), (215, 163, 109, 161), (1, 3, 162, 163), (3, 5, 164, 162), (5, 7, 165, 164), (7, 9, 166, 165), (9, 11, 167, 166), (11, 13, 168, 167), (13, 15, 169, 168), (15, 17, 170, 169), (17, 19, 171, 170), (19, 21, 172, 171), (21, 23, 173, 172), (23, 25, 174, 173), (25, 27, 175, 174), (27, 29, 176, 175), (29, 31, 177, 176), (31, 33, 178, 177), (33, 35, 179, 178), (35, 37, 180, 179), (37, 39, 181, 180), (39, 41, 182, 181), (41, 43, 183, 182), (43, 45, 184, 183), (45, 47, 185, 184), (47, 49, 186, 185), (49, 51, 187, 186), (51, 53, 188, 187), (53, 55, 189, 188), (55, 57, 190, 189), (57, 59, 191, 190), (59, 61, 192, 191), (61, 63, 193, 192), (63, 65, 194, 193), (65, 67, 195, 194), (67, 69, 196, 195), (69, 71, 197, 196), (71, 73, 198, 197), (73, 75, 199, 198), (75, 77, 200, 199), (77, 79, 201, 200), (79, 81, 202, 201), (81, 83, 203, 202), (83, 85, 204, 203), (85, 87, 205, 204), (87, 89, 206, 205), (89, 91, 207, 206), (91, 93, 208, 207), (93, 95, 209, 208), (95, 97, 210, 209), (97, 99, 211, 210), (99, 101, 212, 211), (101, 103, 213, 212), (103, 105, 214, 213), (105, 107, 215, 214), (107, 1, 163, 215), (324, 106, 104, 325), (326, 102, 100, 327), (327, 100, 98, 328), (328, 98, 96, 329), (329, 96, 94, 330), (330, 94, 92, 331), (331, 92, 90, 332), (332, 90, 88, 333), (333, 88, 86, 334), (334, 86, 84, 335), (335, 84, 82, 336), (336, 82, 80, 337), (337, 80, 78, 338), (338, 78, 76, 339), (339, 76, 74, 340), (340, 74, 72, 341), (341, 72, 70, 342), (342, 70, 68, 343), (343, 68, 66, 344), (344, 66, 64, 345), (345, 64, 62, 346), (346, 62, 60, 347), (347, 60, 58, 348), (348, 58, 56, 349), (349, 56, 54, 350), (350, 54, 52, 351), (351, 52, 50, 352), (352, 50, 48, 353), (353, 48, 46, 354), (354, 46, 44, 355), (355, 44, 42, 356), (356, 42, 40, 357), (357, 40, 38, 358), (358, 38, 36, 359), (359, 36, 34, 360), (360, 34, 32, 361), (361, 32, 30, 362), (362, 30, 28, 363), (363, 28, 26, 364), (364, 26, 24, 365), (365, 24, 22, 366), (366, 22, 20, 367), (367, 20, 18, 368), (368, 18, 16, 369), (369, 16, 14, 370), (370, 14, 12, 371), (371, 12, 10, 372), (372, 10, 8, 373), (373, 8, 6, 374), (374, 6, 4, 375), (375, 4, 2, 376), (376, 2, 0, 377), (377, 0, 106, 324), (357, 358, 555, 553), (325, 104, 102, 326), (380, 270, 321, 381), (431, 271, 323, 378), (430, 272, 271, 431), (429, 273, 272, 430), (428, 274, 273, 429), (427, 275, 274, 428), (426, 276, 275, 427), (425, 277, 276, 426), (424, 278, 277, 425), (423, 279, 278, 424), (422, 280, 279, 423), (421, 281, 280, 422), (420, 282, 281, 421), (419, 283, 282, 420), (418, 284, 283, 419), (417, 285, 284, 418), (416, 286, 285, 417), (415, 287, 286, 416), (414, 288, 287, 415), (413, 289, 288, 414), (412, 290, 289, 413), (411, 291, 290, 412), (410, 292, 291, 411), (409, 293, 292, 410), (408, 294, 293, 409), (407, 295, 294, 408), (406, 296, 295, 407), (405, 297, 296, 406), (404, 298, 297, 405), (403, 299, 298, 404), (402, 300, 299, 403), (401, 301, 300, 402), (400, 302, 301, 401), (399, 303, 302, 400), (398, 304, 303, 399), (397, 305, 304, 398), (396, 306, 305, 397), (395, 307, 306, 396), (394, 308, 307, 395), (393, 309, 308, 394), (392, 310, 309, 393), (391, 311, 310, 392), (390, 312, 311, 391), (389, 313, 312, 390), (388, 314, 313, 389), (387, 315, 314, 388), (386, 316, 315, 387), (385, 317, 316, 386), (384, 318, 317, 385), (383, 319, 318, 384), (382, 320, 319, 383), (381, 321, 320, 382), (379, 322, 270, 380), (457, 456, 676, 677), (308, 309, 514, 516), (356, 357, 553, 551), (459, 458, 674, 675), (307, 308, 516, 518), (355, 356, 551, 549), (461, 460, 672, 673), (306, 307, 518, 520), (354, 355, 549, 547), (463, 462, 670, 671), (305, 306, 520, 522), (353, 354, 547, 545), (465, 464, 668, 669), (304, 305, 522, 524), (352, 353, 545, 543), (467, 466, 666, 667), (303, 304, 524, 526), (351, 352, 543, 541), (469, 468, 664, 665), (302, 303, 526, 528), (350, 351, 541, 539), (471, 470, 662, 663), (301, 302, 528, 530), (269, 432, 433, 268), (266, 435, 436, 265), (264, 437, 438, 263), (262, 439, 440, 261), (260, 441, 442, 259), (258, 443, 444, 257), (256, 445, 446, 255), (254, 447, 448, 253), (252, 449, 450, 251), (250, 451, 452, 249), (248, 453, 454, 247), (246, 455, 456, 245), (244, 457, 458, 243), (242, 459, 460, 241), (240, 461, 462, 239), (238, 463, 464, 237), (236, 465, 466, 235), (234, 467, 468, 233), (232, 469, 470, 231), (230, 471, 472, 229), (228, 473, 474, 227), (226, 475, 476, 225), (224, 477, 478, 223), (222, 479, 480, 221), (220, 481, 482, 219), (218, 483, 484, 217), (216, 485, 432, 269), (109, 108, 217, 216), (268, 433, 434, 267), (349, 350, 539, 537), (473, 472, 660, 661), (300, 301, 530, 532), (348, 349, 537, 535), (268, 160, 161, 269), (267, 159, 160, 268), (266, 158, 159, 267), (265, 157, 158, 266), (264, 156, 157, 265), (263, 155, 156, 264), (262, 154, 155, 263), (261, 153, 154, 262), (260, 152, 153, 261), (259, 151, 152, 260), (258, 150, 151, 259), (257, 149, 150, 258), (256, 148, 149, 257), (255, 147, 148, 256), (254, 146, 147, 255), (253, 145, 146, 254), (252, 144, 145, 253), (251, 143, 144, 252), (250, 142, 143, 251), (249, 141, 142, 250), (248, 140, 141, 249), (247, 139, 140, 248), (246, 138, 139, 247), (245, 137, 138, 246), (244, 136, 137, 245), (243, 135, 136, 244), (242, 134, 135, 243), (241, 133, 134, 242), (240, 132, 133, 241), (239, 131, 132, 240), (238, 130, 131, 239), (237, 129, 130, 238), (236, 128, 129, 237), (235, 127, 128, 236), (234, 126, 127, 235), (233, 125, 126, 234), (232, 124, 125, 233), (231, 123, 124, 232), (230, 122, 123, 231), (229, 121, 122, 230), (228, 120, 121, 229), (227, 119, 120, 228), (226, 118, 119, 227), (225, 117, 118, 226), (224, 116, 117, 225), (223, 115, 116, 224), (222, 114, 115, 223), (221, 113, 114, 222), (220, 112, 113, 221), (219, 111, 112, 220), (218, 110, 111, 219), (217, 108, 110, 218), (699, 486, 487, 647), (647, 487, 592, 648), (649, 642, 643, 646), (650, 640, 641, 651), (652, 638, 639, 653), (654, 636, 637, 655), (656, 634, 635, 657), (658, 632, 633, 659), (660, 630, 631, 661), (662, 628, 629, 663), (664, 626, 627, 665), (666, 624, 625, 667), (668, 622, 623, 669), (670, 620, 621, 671), (672, 618, 619, 673), (674, 616, 617, 675), (676, 614, 615, 677), (678, 612, 613, 679), (680, 610, 611, 681), (682, 608, 609, 683), (684, 606, 607, 685), (686, 604, 605, 687), (688, 602, 603, 689), (690, 600, 601, 691), (692, 598, 599, 693), (694, 596, 597, 695), (644, 594, 595, 645), (697, 698, 491, 490), (590, 591, 701, 700), (588, 589, 591, 590), (586, 587, 589, 588), (584, 585, 587, 586), (582, 583, 585, 584), (580, 581, 583, 582), (578, 579, 581, 580), (576, 577, 579, 578), (574, 575, 577, 576), (572, 573, 575, 574), (570, 571, 573, 572), (568, 569, 571, 570), (566, 567, 569, 568), (564, 565, 567, 566), (562, 563, 565, 564), (560, 561, 563, 562), (558, 559, 561, 560), (556, 557, 559, 558), (554, 555, 557, 556), (552, 553, 555, 554), (550, 551, 553, 552), (548, 549, 551, 550), (546, 547, 549, 548), (544, 545, 547, 546), (542, 543, 545, 544), (540, 541, 543, 542), (538, 539, 541, 540), (536, 537, 539, 538), (534, 535, 537, 536), (532, 533, 535, 534), (530, 531, 533, 532), (528, 529, 531, 530), (526, 527, 529, 528), (524, 525, 527, 526), (522, 523, 525, 524), (520, 521, 523, 522), (518, 519, 521, 520), (516, 517, 519, 518), (514, 515, 517, 516), (512, 513, 515, 514), (510, 511, 513, 512), (508, 509, 511, 510), (506, 507, 509, 508), (504, 505, 507, 506), (502, 503, 505, 504), (500, 501, 503, 502), (498, 499, 501, 500), (496, 497, 499, 498), (494, 495, 497, 496), (492, 493, 495, 494), (490, 491, 493, 492), (488, 489, 698, 697), (700, 701, 489, 488), (693, 599, 600, 690), (691, 601, 602, 688), (689, 603, 604, 686), (687, 605, 606, 684), (685, 607, 608, 682), (683, 609, 610, 680), (681, 611, 612, 678), (679, 613, 614, 676), (677, 615, 616, 674), (675, 617, 618, 672), (673, 619, 620, 670), (671, 621, 622, 668), (669, 623, 624, 666), (667, 625, 626, 664), (665, 627, 628, 662), (663, 629, 630, 660), (661, 631, 632, 658), (659, 633, 634, 656), (657, 635, 636, 654), (655, 637, 638, 652), (653, 639, 640, 650), (651, 641, 642, 649), (646, 643, 486, 699), (648, 592, 593, 696), (645, 595, 596, 694), (696, 593, 594, 644), (695, 597, 598, 692), (450, 449, 685, 682), (408, 409, 620, 619), (409, 410, 621, 620), (452, 451, 683, 680), (410, 411, 622, 621), (411, 412, 623, 622), (454, 453, 681, 678), (412, 413, 624, 623), (413, 414, 625, 624), (456, 455, 679, 676), (414, 415, 626, 625), (415, 416, 627, 626), (458, 457, 677, 674), (416, 417, 628, 627), (417, 418, 629, 628), (460, 459, 675, 672), (418, 419, 630, 629), (419, 420, 631, 630), (462, 461, 673, 670), (379, 380, 487, 486), (420, 421, 632, 631), (421, 422, 633, 632), (464, 463, 671, 668), (422, 423, 634, 633), (423, 424, 635, 634), (466, 465, 669, 666), (424, 425, 636, 635), (425, 426, 637, 636), (468, 467, 667, 664), (426, 427, 638, 637), (427, 428, 639, 638), (470, 469, 665, 662), (428, 429, 640, 639), (429, 430, 641, 640), (472, 471, 663, 660), (430, 431, 642, 641), (431, 378, 643, 642), (474, 473, 661, 658), (378, 379, 486, 643), (380, 381, 592, 487), (476, 475, 659, 656), (478, 477, 657, 654), (480, 479, 655, 652), (437, 436, 644, 645), (482, 481, 653, 650), (484, 483, 651, 649), (321, 270, 697, 490), (323, 271, 590, 700), (432, 485, 646, 699), (271, 272, 588, 590), (272, 273, 586, 588), (273, 274, 584, 586), (274, 275, 582, 584), (275, 276, 580, 582), (276, 277, 578, 580), (324, 325, 698, 489), (277, 278, 576, 578), (326, 327, 493, 491), (278, 279, 574, 576), (327, 328, 495, 493), (279, 280, 572, 574), (328, 329, 497, 495), (280, 281, 570, 572), (329, 330, 499, 497), (281, 282, 568, 570), (330, 331, 501, 499), (282, 283, 566, 568), (331, 332, 503, 501), (283, 284, 564, 566), (332, 333, 505, 503), (284, 285, 562, 564), (333, 334, 507, 505), (285, 286, 560, 562), (334, 335, 509, 507), (286, 287, 558, 560), (335, 336, 511, 509), (287, 288, 556, 558), (336, 337, 513, 511), (288, 289, 554, 556), (337, 338, 515, 513), (289, 290, 552, 554), (338, 339, 517, 515), (290, 291, 550, 552), (339, 340, 519, 517), (291, 292, 548, 550), (340, 341, 521, 519), (292, 293, 546, 548), (341, 342, 523, 521), (293, 294, 544, 546), (434, 433, 647, 648), (342, 343, 525, 523), (294, 295, 542, 544), (485, 484, 649, 646), (343, 344, 527, 525), (295, 296, 540, 542), (483, 482, 650, 651), (344, 345, 529, 527), (296, 297, 538, 540), (481, 480, 652, 653), (345, 346, 531, 529), (297, 298, 536, 538), (479, 478, 654, 655), (346, 347, 533, 531), (298, 299, 534, 536), (477, 476, 656, 657), (347, 348, 535, 533), (299, 300, 532, 534), (475, 474, 658, 659)])
_uv = me_cylinder.uv_layers.new(name='UVMap')
_uv.uv.foreach_set('vector', [0.537, 0.8962, 0.5556, 0.8962, 0.5556, 0.8962, 0.537, 0.8962, 0.01852, 0.9914, 0.2229, 0.4817, 0.25, 0.4833, 4.023e-07, 0.9914, 0.9444, 0.9914, 0.9444, 0.9676, 0.963, 0.9676, 0.963, 0.9914, 0.9074, 0.9914, 0.9074, 0.9676, 0.9259, 0.9676, 0.9259, 0.9914, 0.8704, 0.9914, 0.8704, 0.9676, 0.8889, 0.9676, 0.8889, 0.9914, 0.8333, 0.9914, 0.8333, 0.9676, 0.8519, 0.9676, 0.8519, 0.9914, 0.7963, 0.9914, 0.7963, 0.9676, 0.8148, 0.9676, 0.8148, 0.9914, 0.7593, 0.9914, 0.7593, 0.9676, 0.7778, 0.9676, 0.7778, 0.9914, 0.7222, 0.9914, 0.7222, 0.9676, 0.7407, 0.9676, 0.7407, 0.9914, 0.6852, 0.9914, 0.6852, 0.9676, 0.7037, 0.9676, 0.7037, 0.9914, 0.6481, 0.9914, 0.6481, 0.9676, 0.6667, 0.9676, 0.6667, 0.9914, 0.6111, 0.9914, 0.6111, 0.9676, 0.6296, 0.9676, 0.6296, 0.9914, 0.5741, 0.9914, 0.5741, 0.9676, 0.5926, 0.9676, 0.5926, 0.9914, 0.537, 0.9914, 0.537, 0.9676, 0.5556, 0.9676, 0.5556, 0.9914, 0.5, 0.9914, 0.5, 0.9676, 0.5185, 0.9676, 0.5185, 0.9914, 0.463, 0.9914, 0.463, 0.9676, 0.4815, 0.9676, 0.4815, 0.9914, 0.4259, 0.9914, 0.4259, 0.9676, 0.4444, 0.9676, 0.4444, 0.9914, 0.3889, 0.9914, 0.3889, 0.9676, 0.4074, 0.9676, 0.4074, 0.9914, 0.3519, 0.9914, 0.3519, 0.9676, 0.3704, 0.9676, 0.3704, 0.9914, 0.3148, 0.9914, 0.3148, 0.9676, 0.3333, 0.9676, 0.3333, 0.9914, 0.2778, 0.9914, 0.2778, 0.9676, 0.2963, 0.9676, 0.2963, 0.9914, 0.2407, 0.9914, 0.2407, 0.9676, 0.2593, 0.9676, 0.2593, 0.9914, 0.2037, 0.9914, 0.2037, 0.9676, 0.2222, 0.9676, 0.2222, 0.9914, 0.1667, 0.9914, 0.1667, 0.9676, 0.1852, 0.9676, 0.1852, 0.9914, 0.1296, 0.9914, 0.1296, 0.9676, 0.1481, 0.9676, 0.1481, 0.9914, 0.09259, 0.9914, 0.09259, 0.9676, 0.1111, 0.9676, 0.1111, 0.9914, 0.05556, 0.9914, 0.05556, 0.9676, 0.07407, 0.9676, 0.07407, 0.9914, 0.5185, 0.8962, 0.537, 0.8962, 0.537, 0.8962, 0.5185, 0.8962, 0.3148, 0.9676, 0.2963, 0.9676, 0.2963, 0.9676, 0.3148, 0.9676, 0.5, 0.8962, 0.5185, 0.8962, 0.5185, 0.8962, 0.5, 0.8962, 0.4815, 0.8962, 0.5, 0.8962, 0.5, 0.8962, 0.4815, 0.8962, 0.2778, 0.9676, 0.2593, 0.9676, 0.2593, 0.9676, 0.2778, 0.9676, 0.463, 0.8962, 0.4815, 0.8962, 0.4815, 0.8962, 0.463, 0.8962, 0.4444, 0.8962, 0.463, 0.8962, 0.463, 0.8962, 0.4444, 0.8962, 0.2407, 0.9676, 0.2222, 0.9676, 0.2222, 0.9676, 0.2407, 0.9676, 0.4259, 0.8962, 0.4444, 0.8962, 0.4444, 0.8962, 0.4259, 0.8962, 0.4074, 0.8962, 0.4259, 0.8962, 0.4259, 0.8962, 0.4074, 0.8962, 0.2037, 0.9676, 0.1852, 0.9676, 0.1852, 0.9676, 0.2037, 0.9676, 0.3889, 0.8962, 0.4074, 0.8962, 0.4074, 0.8962, 0.3889, 0.8962, 0.3704, 0.8962, 0.3889, 0.8962, 0.3889, 0.8962, 0.3704, 0.8962, 0.03704, 0.5322, 0.05556, 0.5322, 0.05556, 0.5322, 0.03704, 0.5322, 0.1667, 0.9676, 0.1481, 0.9676, 0.1481, 0.9676, 0.1667, 0.9676, 0.3519, 0.8962, 0.3704, 0.8962, 0.3704, 0.8962, 0.3519, 0.8962, 4.023e-07, 0.5322, 0.01852, 0.5322, 0.01852, 0.5322, 4.023e-07, 0.5322, 0.3333, 0.8962, 0.3519, 0.8962, 0.3519, 0.8962, 0.3333, 0.8962, 0.9815, 0.5322, 1.0, 0.5322, 1.0, 0.5322, 0.9815, 0.5322, 0.1296, 0.9676, 0.1111, 0.9676, 0.1111, 0.9676, 0.1296, 0.9676, 0.3148, 0.8962, 0.3333, 0.8962, 0.3333, 0.8962, 0.3148, 0.8962, 0.963, 0.5322, 0.9815, 0.5322, 0.9815, 0.5322, 0.963, 0.5322, 0.2963, 0.8962, 0.3148, 0.8962, 0.3148, 0.8962, 0.2963, 0.8962, 0.9444, 0.5322, 0.963, 0.5322, 0.963, 0.5322, 0.9444, 0.5322, 0.09259, 0.9676, 0.07407, 0.9676, 0.07407, 0.9676, 0.09259, 0.9676, 0.2755, 0.4681, 0.25, 0.4696, 0.2245, 0.4681, 0.1994, 0.4636, 0.1749, 0.4563, 0.1515, 0.4462, 0.1294, 0.4334, 0.1089, 0.4182, 0.0903, 0.4007, 0.07389, 0.3811, 0.05986, 0.3598, 0.0484, 0.337, 0.03967, 0.313, 0.03378, 0.2881, 0.03081, 0.2628, 0.03081, 0.2372, 0.03378, 0.2119, 0.03967, 0.187, 0.0484, 0.163, 0.05986, 0.1402, 0.07389, 0.1189, 0.0903, 0.09933, 0.1089, 0.08181, 0.1294, 0.06656, 0.1515, 0.0538, 0.1749, 0.04368, 0.1994, 0.03636, 0.2245, 0.03193, 0.25, 0.03044, 0.2755, 0.03193, 0.3006, 0.03636, 0.3251, 0.04368, 0.3485, 0.0538, 0.3706, 0.06656, 0.3911, 0.08181, 0.4097, 0.09933, 0.4261, 0.1189, 0.4401, 0.1402, 0.4516, 0.163, 0.4603, 0.187, 0.4662, 0.2119, 0.4692, 0.2372, 0.4692, 0.2628, 0.4662, 0.2881, 0.4603, 0.313, 0.4516, 0.337, 0.4401, 0.3598, 0.4261, 0.3811, 0.4097, 0.4007, 0.3911, 0.4182, 0.3706, 0.4334, 0.3485, 0.4462, 0.3251, 0.4563, 0.3006, 0.4636, 0.2778, 0.8962, 0.2963, 0.8962, 0.2963, 0.8962, 0.2778, 0.8962, 0.9259, 0.5322, 0.9444, 0.5322, 0.9444, 0.5322, 0.9259, 0.5322, 0.75, 0.49, 0.7779, 0.4884, 0.8053, 0.4835, 0.8321, 0.4755, 0.8577, 0.4645, 0.8819, 0.4505, 0.9043, 0.4339, 0.9246, 0.4147, 0.9425, 0.3933, 0.9578, 0.37, 0.9704, 0.3451, 0.9799, 0.3188, 0.9864, 0.2917, 0.9896, 0.264, 0.9896, 0.236, 0.9864, 0.2083, 0.9799, 0.1812, 0.9704, 0.1549, 0.9578, 0.13, 0.9425, 0.1067, 0.9246, 0.0853, 0.9043, 0.06615, 0.8819, 0.04948, 0.8577, 0.03553, 0.8321, 0.02447, 0.8053, 0.01647, 0.7779, 0.01162, 0.75, 0.01, 0.7221, 0.01162, 0.6947, 0.01647, 0.6679, 0.02447, 0.6423, 0.03553, 0.6181, 0.04948, 0.5957, 0.06615, 0.5754, 0.0853, 0.5575, 0.1067, 0.5422, 0.13, 0.5296, 0.1549, 0.5201, 0.1812, 0.5136, 0.2083, 0.5104, 0.236, 0.5104, 0.264, 0.5136, 0.2917, 0.5201, 0.3188, 0.5296, 0.3451, 0.5422, 0.37, 0.5575, 0.3933, 0.5754, 0.4147, 0.5957, 0.4339, 0.6181, 0.4505, 0.6423, 0.4645, 0.6679, 0.4755, 0.6947, 0.4835, 0.7221, 0.4884, 0.2593, 0.8962, 0.2778, 0.8962, 0.2778, 0.8962, 0.2593, 0.8962, 0.9074, 0.5322, 0.9259, 0.5322, 0.9259, 0.5322, 0.9074, 0.5322, 0.03704, 0.9676, 0.01852, 0.9676, 0.01852, 0.9676, 0.03704, 0.9676, 0.2407, 0.8962, 0.2593, 0.8962, 0.2593, 0.8962, 0.2407, 0.8962, 0.8889, 0.5322, 0.9074, 0.5322, 0.9074, 0.5322, 0.8889, 0.5322, 0.01852, 0.5992, 4.023e-07, 0.5992, 4.023e-07, 0.5992, 0.01852, 0.5992, 0.2222, 0.8962, 0.2407, 0.8962, 0.2407, 0.8962, 0.2222, 0.8962, 0.8704, 0.5322, 0.8889, 0.5322, 0.8889, 0.5322, 0.8704, 0.5322, 0.03704, 0.5992, 0.01852, 0.5992, 0.01852, 0.5992, 0.03704, 0.5992, 0.2037, 0.8962, 0.2222, 0.8962, 0.2222, 0.8962, 0.2037, 0.8962, 0.8519, 0.5322, 0.8704, 0.5322, 0.8704, 0.5322, 0.8519, 0.5322, 0.07407, 0.5992, 0.05556, 0.5992, 0.05556, 0.5992, 0.07407, 0.5992, 0.1852, 0.8962, 0.2037, 0.8962, 0.2037, 0.8962, 0.1852, 0.8962, 0.8333, 0.5322, 0.8519, 0.5322, 0.8519, 0.5322, 0.8333, 0.5322, 0.09259, 0.5992, 0.07407, 0.5992, 0.07407, 0.5992, 0.09259, 0.5992, 0.1667, 0.8962, 0.1852, 0.8962, 0.1852, 0.8962, 0.1667, 0.8962, 0.8148, 0.5322, 0.8333, 0.5322, 0.8333, 0.5322, 0.8148, 0.5322, 0.07407, 0.9676, 0.05556, 0.9676, 0.05556, 0.9676, 0.07407, 0.9676, 0.1111, 0.5992, 0.09259, 0.5992, 0.09259, 0.5992, 0.1111, 0.5992, 0.1481, 0.8962, 0.1667, 0.8962, 0.1667, 0.8962, 0.1481, 0.8962, 0.7963, 0.5322, 0.8148, 0.5322, 0.8148, 0.5322, 0.7963, 0.5322, 0.1481, 0.9676, 0.1296, 0.9676, 0.1296, 0.9676, 0.1481, 0.9676, 0.1296, 0.5992, 0.1111, 0.5992, 0.1111, 0.5992, 0.1296, 0.5992, 0.1296, 0.8962, 0.1481, 0.8962, 0.1481, 0.8962, 0.1296, 0.8962, 0.7778, 0.5322, 0.7963, 0.5322, 0.7963, 0.5322, 0.7778, 0.5322, 0.1852, 0.9676, 0.1667, 0.9676, 0.1667, 0.9676, 0.1852, 0.9676, 0.1481, 0.5992, 0.1296, 0.5992, 0.1296, 0.5992, 0.1481, 0.5992, 0.1111, 0.8962, 0.1296, 0.8962, 0.1296, 0.8962, 0.1111, 0.8962, 0.7593, 0.5322, 0.7778, 0.5322, 0.7778, 0.5322, 0.7593, 0.5322, 0.2222, 0.9676, 0.2037, 0.9676, 0.2037, 0.9676, 0.2222, 0.9676, 0.1667, 0.5992, 0.1481, 0.5992, 0.1481, 0.5992, 0.1667, 0.5992, 0.09259, 0.8962, 0.1111, 0.8962, 0.1111, 0.8962, 0.09259, 0.8962, 0.7407, 0.5322, 0.7593, 0.5322, 0.7593, 0.5322, 0.7407, 0.5322, 0.2593, 0.9676, 0.2407, 0.9676, 0.2407, 0.9676, 0.2593, 0.9676, 0.1852, 0.5992, 0.1667, 0.5992, 0.1667, 0.5992, 0.1852, 0.5992, 0.07407, 0.8962, 0.09259, 0.8962, 0.09259, 0.8962, 0.07407, 0.8962, 0.7222, 0.5322, 0.7407, 0.5322, 0.7407, 0.5322, 0.7222, 0.5322, 0.2963, 0.9676, 0.2778, 0.9676, 0.2778, 0.9676, 0.2963, 0.9676, 0.2037, 0.5992, 0.1852, 0.5992, 0.1852, 0.5992, 0.2037, 0.5992, 0.05556, 0.8962, 0.07407, 0.8962, 0.07407, 0.8962, 0.05556, 0.8962, 0.7037, 0.5322, 0.7222, 0.5322, 0.7222, 0.5322, 0.7037, 0.5322, 0.3333, 0.9676, 0.3148, 0.9676, 0.3148, 0.9676, 0.3333, 0.9676, 0.2222, 0.5992, 0.2037, 0.5992, 0.2037, 0.5992, 0.2222, 0.5992, 0.6852, 0.5322, 0.7037, 0.5322, 0.7037, 0.5322, 0.6852, 0.5322, 0.3704, 0.9676, 0.3519, 0.9676, 0.3519, 0.9676, 0.3704, 0.9676, 0.2407, 0.5992, 0.2222, 0.5992, 0.2222, 0.5992, 0.2407, 0.5992, 0.6667, 0.5322, 0.6852, 0.5322, 0.6852, 0.5322, 0.6667, 0.5322, 0.4074, 0.9676, 0.3889, 0.9676, 0.3889, 0.9676, 0.4074, 0.9676, 0.2593, 0.5992, 0.2407, 0.5992, 0.2407, 0.5992, 0.2593, 0.5992, 0.6481, 0.5322, 0.6667, 0.5322, 0.6667, 0.5322, 0.6481, 0.5322, 0.4444, 0.9676, 0.4259, 0.9676, 0.4259, 0.9676, 0.4444, 0.9676, 0.2778, 0.5992, 0.2593, 0.5992, 0.2593, 0.5992, 0.2778, 0.5992, 4.023e-07, 0.8962, 4.023e-07, 0.5992, 0.01852, 0.5992, 0.01852, 0.8962, 0.9815, 0.9914, 0.9815, 0.9676, 1.0, 0.9676, 1.0, 0.9914, 0.25, 0.4765, 0.2763, 0.475, 0.2771, 0.4817, 0.25, 0.4833, 0.2763, 0.475, 0.3022, 0.4704, 0.3038, 0.477, 0.2771, 0.4817, 0.3022, 0.4704, 0.3275, 0.4629, 0.3298, 0.4692, 0.3038, 0.477, 0.3275, 0.4629, 0.3517, 0.4524, 0.3547, 0.4584, 0.3298, 0.4692, 0.3517, 0.4524, 0.3745, 0.4393, 0.3782, 0.4449, 0.3547, 0.4584, 0.3745, 0.4393, 0.3956, 0.4235, 0.3999, 0.4287, 0.3782, 0.4449, 0.3956, 0.4235, 0.4148, 0.4055, 0.4197, 0.4101, 0.3999, 0.4287, 0.4148, 0.4055, 0.4317, 0.3853, 0.4371, 0.3893, 0.4197, 0.4101, 0.4317, 0.3853, 0.4462, 0.3633, 0.452, 0.3666, 0.4371, 0.3893, 0.4462, 0.3633, 0.458, 0.3397, 0.4642, 0.3424, 0.452, 0.3666, 0.458, 0.3397, 0.467, 0.315, 0.4735, 0.3169, 0.4642, 0.3424, 0.467, 0.315, 0.4731, 0.2893, 0.4797, 0.2905, 0.4735, 0.3169, 0.4731, 0.2893, 0.4761, 0.2632, 0.4829, 0.2636, 0.4797, 0.2905, 0.4761, 0.2632, 0.4761, 0.2368, 0.4829, 0.2364, 0.4829, 0.2636, 0.4761, 0.2368, 0.4731, 0.2107, 0.4797, 0.2095, 0.4829, 0.2364, 0.4731, 0.2107, 0.467, 0.185, 0.4735, 0.1831, 0.4797, 0.2095, 0.467, 0.185, 0.458, 0.1603, 0.4642, 0.1576, 0.4735, 0.1831, 0.458, 0.1603, 0.4462, 0.1367, 0.452, 0.1334, 0.4642, 0.1576, 0.4462, 0.1367, 0.4317, 0.1147, 0.4371, 0.1107, 0.452, 0.1334, 0.4317, 0.1147, 0.4148, 0.09454, 0.4197, 0.08993, 0.4371, 0.1107, 0.4148, 0.09454, 0.3956, 0.07647, 0.3999, 0.07131, 0.4197, 0.08993, 0.3956, 0.07647, 0.3745, 0.06074, 0.3782, 0.05511, 0.3999, 0.07131, 0.3745, 0.06074, 0.3517, 0.04756, 0.3547, 0.04155, 0.3782, 0.05511, 0.3517, 0.04756, 0.3275, 0.03713, 0.3298, 0.03081, 0.3547, 0.04155, 0.3275, 0.03713, 0.3022, 0.02958, 0.3038, 0.02303, 0.3298, 0.03081, 0.3022, 0.02958, 0.2763, 0.025, 0.2771, 0.01832, 0.3038, 0.02303, 0.2763, 0.025, 0.25, 0.02347, 0.25, 0.01674, 0.2771, 0.01832, 0.25, 0.02347, 0.2237, 0.025, 0.2229, 0.01832, 0.25, 0.01674, 0.2237, 0.025, 0.1978, 0.02958, 0.1962, 0.02303, 0.2229, 0.01832, 0.1978, 0.02958, 0.1725, 0.03713, 0.1702, 0.03081, 0.1962, 0.02303, 0.1725, 0.03713, 0.1483, 0.04756, 0.1453, 0.04155, 0.1702, 0.03081, 0.1483, 0.04756, 0.1255, 0.06074, 0.1218, 0.05511, 0.1453, 0.04155, 0.1255, 0.06074, 0.1044, 0.07647, 0.1001, 0.07131, 0.1218, 0.05511, 0.1044, 0.07647, 0.08523, 0.09454, 0.08033, 0.08993, 0.1001, 0.07131, 0.08523, 0.09454, 0.06829, 0.1147, 0.0629, 0.1107, 0.08033, 0.08993, 0.06829, 0.1147, 0.05382, 0.1367, 0.04799, 0.1334, 0.0629, 0.1107, 0.05382, 0.1367, 0.042, 0.1603, 0.03582, 0.1576, 0.04799, 0.1334, 0.042, 0.1603, 0.03299, 0.185, 0.02654, 0.1831, 0.03582, 0.1576, 0.03299, 0.185, 0.02691, 0.2107, 0.02028, 0.2095, 0.02654, 0.1831, 0.02691, 0.2107, 0.02385, 0.2368, 0.01713, 0.2364, 0.02028, 0.2095, 0.02385, 0.2368, 0.02385, 0.2632, 0.01713, 0.2636, 0.01713, 0.2364, 0.02385, 0.2632, 0.02691, 0.2893, 0.02028, 0.2905, 0.01713, 0.2636, 0.02691, 0.2893, 0.03299, 0.315, 0.02654, 0.3169, 0.02028, 0.2905, 0.03299, 0.315, 0.042, 0.3397, 0.03582, 0.3424, 0.02654, 0.3169, 0.042, 0.3397, 0.05382, 0.3633, 0.04799, 0.3666, 0.03582, 0.3424, 0.05382, 0.3633, 0.06829, 0.3853, 0.0629, 0.3893, 0.04799, 0.3666, 0.06829, 0.3853, 0.08523, 0.4055, 0.08033, 0.4101, 0.0629, 0.3893, 0.08523, 0.4055, 0.1044, 0.4235, 0.1001, 0.4287, 0.08033, 0.4101, 0.1044, 0.4235, 0.1255, 0.4393, 0.1218, 0.4449, 0.1001, 0.4287, 0.1255, 0.4393, 0.1483, 0.4524, 0.1453, 0.4584, 0.1218, 0.4449, 0.1483, 0.4524, 0.1725, 0.4629, 0.1702, 0.4692, 0.1453, 0.4584, 0.1725, 0.4629, 0.1978, 0.4704, 0.1962, 0.477, 0.1702, 0.4692, 0.1978, 0.4704, 0.2237, 0.475, 0.2229, 0.4817, 0.1962, 0.477, 0.2237, 0.475, 0.25, 0.4765, 0.25, 0.4833, 0.2229, 0.4817, 0.25, 0.4696, 0.2755, 0.4681, 0.2763, 0.475, 0.25, 0.4765, 0.2755, 0.4681, 0.3006, 0.4636, 0.3022, 0.4704, 0.2763, 0.475, 0.3006, 0.4636, 0.3251, 0.4563, 0.3275, 0.4629, 0.3022, 0.4704, 0.3251, 0.4563, 0.3485, 0.4462, 0.3517, 0.4524, 0.3275, 0.4629, 0.3485, 0.4462, 0.3706, 0.4334, 0.3745, 0.4393, 0.3517, 0.4524, 0.3706, 0.4334, 0.3911, 0.4182, 0.3956, 0.4235, 0.3745, 0.4393, 0.3911, 0.4182, 0.4097, 0.4007, 0.4148, 0.4055, 0.3956, 0.4235, 0.4097, 0.4007, 0.4261, 0.3811, 0.4317, 0.3853, 0.4148, 0.4055, 0.4261, 0.3811, 0.4401, 0.3598, 0.4462, 0.3633, 0.4317, 0.3853, 0.4401, 0.3598, 0.4516, 0.337, 0.458, 0.3397, 0.4462, 0.3633, 0.4516, 0.337, 0.4603, 0.313, 0.467, 0.315, 0.458, 0.3397, 0.4603, 0.313, 0.4662, 0.2881, 0.4731, 0.2893, 0.467, 0.315, 0.4662, 0.2881, 0.4692, 0.2628, 0.4761, 0.2632, 0.4731, 0.2893, 0.4692, 0.2628, 0.4692, 0.2372, 0.4761, 0.2368, 0.4761, 0.2632, 0.4692, 0.2372, 0.4662, 0.2119, 0.4731, 0.2107, 0.4761, 0.2368, 0.4662, 0.2119, 0.4603, 0.187, 0.467, 0.185, 0.4731, 0.2107, 0.4603, 0.187, 0.4516, 0.163, 0.458, 0.1603, 0.467, 0.185, 0.4516, 0.163, 0.4401, 0.1402, 0.4462, 0.1367, 0.458, 0.1603, 0.4401, 0.1402, 0.4261, 0.1189, 0.4317, 0.1147, 0.4462, 0.1367, 0.4261, 0.1189, 0.4097, 0.09933, 0.4148, 0.09454, 0.4317, 0.1147, 0.4097, 0.09933, 0.3911, 0.08181, 0.3956, 0.07647, 0.4148, 0.09454, 0.3911, 0.08181, 0.3706, 0.06656, 0.3745, 0.06074, 0.3956, 0.07647, 0.3706, 0.06656, 0.3485, 0.0538, 0.3517, 0.04756, 0.3745, 0.06074, 0.3485, 0.0538, 0.3251, 0.04368, 0.3275, 0.03713, 0.3517, 0.04756, 0.3251, 0.04368, 0.3006, 0.03636, 0.3022, 0.02958, 0.3275, 0.03713, 0.3006, 0.03636, 0.2755, 0.03193, 0.2763, 0.025, 0.3022, 0.02958, 0.2755, 0.03193, 0.25, 0.03044, 0.25, 0.02347, 0.2763, 0.025, 0.25, 0.03044, 0.2245, 0.03193, 0.2237, 0.025, 0.25, 0.02347, 0.2245, 0.03193, 0.1994, 0.03636, 0.1978, 0.02958, 0.2237, 0.025, 0.1994, 0.03636, 0.1749, 0.04368, 0.1725, 0.03713, 0.1978, 0.02958, 0.1749, 0.04368, 0.1515, 0.0538, 0.1483, 0.04756, 0.1725, 0.03713, 0.1515, 0.0538, 0.1294, 0.06656, 0.1255, 0.06074, 0.1483, 0.04756, 0.1294, 0.06656, 0.1089, 0.08181, 0.1044, 0.07647, 0.1255, 0.06074, 0.1089, 0.08181, 0.0903, 0.09933, 0.08523, 0.09454, 0.1044, 0.07647, 0.0903, 0.09933, 0.07389, 0.1189, 0.06829, 0.1147, 0.08523, 0.09454, 0.07389, 0.1189, 0.05986, 0.1402, 0.05382, 0.1367, 0.06829, 0.1147, 0.05986, 0.1402, 0.0484, 0.163, 0.042, 0.1603, 0.05382, 0.1367, 0.0484, 0.163, 0.03967, 0.187, 0.03299, 0.185, 0.042, 0.1603, 0.03967, 0.187, 0.03378, 0.2119, 0.02691, 0.2107, 0.03299, 0.185, 0.03378, 0.2119, 0.03081, 0.2372, 0.02385, 0.2368, 0.02691, 0.2107, 0.03081, 0.2372, 0.03081, 0.2628, 0.02385, 0.2632, 0.02385, 0.2368, 0.03081, 0.2628, 0.03378, 0.2881, 0.02691, 0.2893, 0.02385, 0.2632, 0.03378, 0.2881, 0.03967, 0.313, 0.03299, 0.315, 0.02691, 0.2893, 0.03967, 0.313, 0.0484, 0.337, 0.042, 0.3397, 0.03299, 0.315, 0.0484, 0.337, 0.05986, 0.3598, 0.05382, 0.3633, 0.042, 0.3397, 0.05986, 0.3598, 0.07389, 0.3811, 0.06829, 0.3853, 0.05382, 0.3633, 0.07389, 0.3811, 0.0903, 0.4007, 0.08523, 0.4055, 0.06829, 0.3853, 0.0903, 0.4007, 0.1089, 0.4182, 0.1044, 0.4235, 0.08523, 0.4055, 0.1089, 0.4182, 0.1294, 0.4334, 0.1255, 0.4393, 0.1044, 0.4235, 0.1294, 0.4334, 0.1515, 0.4462, 0.1483, 0.4524, 0.1255, 0.4393, 0.1515, 0.4462, 0.1749, 0.4563, 0.1725, 0.4629, 0.1483, 0.4524, 0.1749, 0.4563, 0.1994, 0.4636, 0.1978, 0.4704, 0.1725, 0.4629, 0.1994, 0.4636, 0.2245, 0.4681, 0.2237, 0.475, 0.1978, 0.4704, 0.2245, 0.4681, 0.25, 0.4696, 0.25, 0.4765, 0.2237, 0.475, 0.01852, 0.5322, 0.01852, 0.5, 0.03704, 0.5, 0.03704, 0.5322, 0.05556, 0.5322, 0.05556, 0.5, 0.07407, 0.5, 0.07407, 0.5322, 0.07407, 0.5322, 0.07407, 0.5, 0.09259, 0.5, 0.09259, 0.5322, 0.09259, 0.5322, 0.09259, 0.5, 0.1111, 0.5, 0.1111, 0.5322, 0.1111, 0.5322, 0.1111, 0.5, 0.1296, 0.5, 0.1296, 0.5322, 0.1296, 0.5322, 0.1296, 0.5, 0.1481, 0.5, 0.1481, 0.5322, 0.1481, 0.5322, 0.1481, 0.5, 0.1667, 0.5, 0.1667, 0.5322, 0.1667, 0.5322, 0.1667, 0.5, 0.1852, 0.5, 0.1852, 0.5322, 0.1852, 0.5322, 0.1852, 0.5, 0.2037, 0.5, 0.2037, 0.5322, 0.2037, 0.5322, 0.2037, 0.5, 0.2222, 0.5, 0.2222, 0.5322, 0.2222, 0.5322, 0.2222, 0.5, 0.2407, 0.5, 0.2407, 0.5322, 0.2407, 0.5322, 0.2407, 0.5, 0.2593, 0.5, 0.2593, 0.5322, 0.2593, 0.5322, 0.2593, 0.5, 0.2778, 0.5, 0.2778, 0.5322, 0.2778, 0.5322, 0.2778, 0.5, 0.2963, 0.5, 0.2963, 0.5322, 0.2963, 0.5322, 0.2963, 0.5, 0.3148, 0.5, 0.3148, 0.5322, 0.3148, 0.5322, 0.3148, 0.5, 0.3333, 0.5, 0.3333, 0.5322, 0.3333, 0.5322, 0.3333, 0.5, 0.3519, 0.5, 0.3519, 0.5322, 0.3519, 0.5322, 0.3519, 0.5, 0.3704, 0.5, 0.3704, 0.5322, 0.3704, 0.5322, 0.3704, 0.5, 0.3889, 0.5, 0.3889, 0.5322, 0.3889, 0.5322, 0.3889, 0.5, 0.4074, 0.5, 0.4074, 0.5322, 0.4074, 0.5322, 0.4074, 0.5, 0.4259, 0.5, 0.4259, 0.5322, 0.4259, 0.5322, 0.4259, 0.5, 0.4444, 0.5, 0.4444, 0.5322, 0.4444, 0.5322, 0.4444, 0.5, 0.463, 0.5, 0.463, 0.5322, 0.463, 0.5322, 0.463, 0.5, 0.4815, 0.5, 0.4815, 0.5322, 0.4815, 0.5322, 0.4815, 0.5, 0.5, 0.5, 0.5, 0.5322, 0.5, 0.5322, 0.5, 0.5, 0.5185, 0.5, 0.5185, 0.5322, 0.5185, 0.5322, 0.5185, 0.5, 0.537, 0.5, 0.537, 0.5322, 0.537, 0.5322, 0.537, 0.5, 0.5556, 0.5, 0.5556, 0.5322, 0.5556, 0.5322, 0.5556, 0.5, 0.5741, 0.5, 0.5741, 0.5322, 0.5741, 0.5322, 0.5741, 0.5, 0.5926, 0.5, 0.5926, 0.5322, 0.5926, 0.5322, 0.5926, 0.5, 0.6111, 0.5, 0.6111, 0.5322, 0.6111, 0.5322, 0.6111, 0.5, 0.6296, 0.5, 0.6296, 0.5322, 0.6296, 0.5322, 0.6296, 0.5, 0.6481, 0.5, 0.6481, 0.5322, 0.6481, 0.5322, 0.6481, 0.5, 0.6667, 0.5, 0.6667, 0.5322, 0.6667, 0.5322, 0.6667, 0.5, 0.6852, 0.5, 0.6852, 0.5322, 0.6852, 0.5322, 0.6852, 0.5, 0.7037, 0.5, 0.7037, 0.5322, 0.7037, 0.5322, 0.7037, 0.5, 0.7222, 0.5, 0.7222, 0.5322, 0.7222, 0.5322, 0.7222, 0.5, 0.7407, 0.5, 0.7407, 0.5322, 0.7407, 0.5322, 0.7407, 0.5, 0.7593, 0.5, 0.7593, 0.5322, 0.7593, 0.5322, 0.7593, 0.5, 0.7778, 0.5, 0.7778, 0.5322, 0.7778, 0.5322, 0.7778, 0.5, 0.7963, 0.5, 0.7963, 0.5322, 0.7963, 0.5322, 0.7963, 0.5, 0.8148, 0.5, 0.8148, 0.5322, 0.8148, 0.5322, 0.8148, 0.5, 0.8333, 0.5, 0.8333, 0.5322, 0.8333, 0.5322, 0.8333, 0.5, 0.8519, 0.5, 0.8519, 0.5322, 0.8519, 0.5322, 0.8519, 0.5, 0.8704, 0.5, 0.8704, 0.5322, 0.8704, 0.5322, 0.8704, 0.5, 0.8889, 0.5, 0.8889, 0.5322, 0.8889, 0.5322, 0.8889, 0.5, 0.9074, 0.5, 0.9074, 0.5322, 0.9074, 0.5322, 0.9074, 0.5, 0.9259, 0.5, 0.9259, 0.5322, 0.9259, 0.5322, 0.9259, 0.5, 0.9444, 0.5, 0.9444, 0.5322, 0.9444, 0.5322, 0.9444, 0.5, 0.963, 0.5, 0.963, 0.5322, 0.963, 0.5322, 0.963, 0.5, 0.9815, 0.5, 0.9815, 0.5322, 0.9815, 0.5322, 0.9815, 0.5, 1.0, 0.5, 1.0, 0.5322, 4.023e-07, 0.5322, 4.023e-07, 0.5, 0.01852, 0.5, 0.01852, 0.5322, 0.6296, 0.5322, 0.6481, 0.5322, 0.6481, 0.5322, 0.6296, 0.5322, 0.03704, 0.5322, 0.03704, 0.5, 0.05556, 0.5, 0.05556, 0.5322, 0.03704, 0.8962, 0.03704, 0.5992, 0.05556, 0.5992, 0.05556, 0.8962, 0.9815, 0.8962, 0.9815, 0.5992, 1.0, 0.5992, 1.0, 0.8962, 0.963, 0.8962, 0.963, 0.5992, 0.9815, 0.5992, 0.9815, 0.8962, 0.9444, 0.8962, 0.9444, 0.5992, 0.963, 0.5992, 0.963, 0.8962, 0.9259, 0.8962, 0.9259, 0.5992, 0.9444, 0.5992, 0.9444, 0.8962, 0.9074, 0.8962, 0.9074, 0.5992, 0.9259, 0.5992, 0.9259, 0.8962, 0.8889, 0.8962, 0.8889, 0.5992, 0.9074, 0.5992, 0.9074, 0.8962, 0.8704, 0.8962, 0.8704, 0.5992, 0.8889, 0.5992, 0.8889, 0.8962, 0.8519, 0.8962, 0.8519, 0.5992, 0.8704, 0.5992, 0.8704, 0.8962, 0.8333, 0.8962, 0.8333, 0.5992, 0.8519, 0.5992, 0.8519, 0.8962, 0.8148, 0.8962, 0.8148, 0.5992, 0.8333, 0.5992, 0.8333, 0.8962, 0.7963, 0.8962, 0.7963, 0.5992, 0.8148, 0.5992, 0.8148, 0.8962, 0.7778, 0.8962, 0.7778, 0.5992, 0.7963, 0.5992, 0.7963, 0.8962, 0.7593, 0.8962, 0.7593, 0.5992, 0.7778, 0.5992, 0.7778, 0.8962, 0.7407, 0.8962, 0.7407, 0.5992, 0.7593, 0.5992, 0.7593, 0.8962, 0.7222, 0.8962, 0.7222, 0.5992, 0.7407, 0.5992, 0.7407, 0.8962, 0.7037, 0.8962, 0.7037, 0.5992, 0.7222, 0.5992, 0.7222, 0.8962, 0.6852, 0.8962, 0.6852, 0.5992, 0.7037, 0.5992, 0.7037, 0.8962, 0.6667, 0.8962, 0.6667, 0.5992, 0.6852, 0.5992, 0.6852, 0.8962, 0.6481, 0.8962, 0.6481, 0.5992, 0.6667, 0.5992, 0.6667, 0.8962, 0.6296, 0.8962, 0.6296, 0.5992, 0.6481, 0.5992, 0.6481, 0.8962, 0.6111, 0.8962, 0.6111, 0.5992, 0.6296, 0.5992, 0.6296, 0.8962, 0.5926, 0.8962, 0.5926, 0.5992, 0.6111, 0.5992, 0.6111, 0.8962, 0.5741, 0.8962, 0.5741, 0.5992, 0.5926, 0.5992, 0.5926, 0.8962, 0.5556, 0.8962, 0.5556, 0.5992, 0.5741, 0.5992, 0.5741, 0.8962, 0.537, 0.8962, 0.537, 0.5992, 0.5556, 0.5992, 0.5556, 0.8962, 0.5185, 0.8962, 0.5185, 0.5992, 0.537, 0.5992, 0.537, 0.8962, 0.5, 0.8962, 0.5, 0.5992, 0.5185, 0.5992, 0.5185, 0.8962, 0.4815, 0.8962, 0.4815, 0.5992, 0.5, 0.5992, 0.5, 0.8962, 0.463, 0.8962, 0.463, 0.5992, 0.4815, 0.5992, 0.4815, 0.8962, 0.4444, 0.8962, 0.4444, 0.5992, 0.463, 0.5992, 0.463, 0.8962, 0.4259, 0.8962, 0.4259, 0.5992, 0.4444, 0.5992, 0.4444, 0.8962, 0.4074, 0.8962, 0.4074, 0.5992, 0.4259, 0.5992, 0.4259, 0.8962, 0.3889, 0.8962, 0.3889, 0.5992, 0.4074, 0.5992, 0.4074, 0.8962, 0.3704, 0.8962, 0.3704, 0.5992, 0.3889, 0.5992, 0.3889, 0.8962, 0.3519, 0.8962, 0.3519, 0.5992, 0.3704, 0.5992, 0.3704, 0.8962, 0.3333, 0.8962, 0.3333, 0.5992, 0.3519, 0.5992, 0.3519, 0.8962, 0.3148, 0.8962, 0.3148, 0.5992, 0.3333, 0.5992, 0.3333, 0.8962, 0.2963, 0.8962, 0.2963, 0.5992, 0.3148, 0.5992, 0.3148, 0.8962, 0.2778, 0.8962, 0.2778, 0.5992, 0.2963, 0.5992, 0.2963, 0.8962, 0.2593, 0.8962, 0.2593, 0.5992, 0.2778, 0.5992, 0.2778, 0.8962, 0.2407, 0.8962, 0.2407, 0.5992, 0.2593, 0.5992, 0.2593, 0.8962, 0.2222, 0.8962, 0.2222, 0.5992, 0.2407, 0.5992, 0.2407, 0.8962, 0.2037, 0.8962, 0.2037, 0.5992, 0.2222, 0.5992, 0.2222, 0.8962, 0.1852, 0.8962, 0.1852, 0.5992, 0.2037, 0.5992, 0.2037, 0.8962, 0.1667, 0.8962, 0.1667, 0.5992, 0.1852, 0.5992, 0.1852, 0.8962, 0.1481, 0.8962, 0.1481, 0.5992, 0.1667, 0.5992, 0.1667, 0.8962, 0.1296, 0.8962, 0.1296, 0.5992, 0.1481, 0.5992, 0.1481, 0.8962, 0.1111, 0.8962, 0.1111, 0.5992, 0.1296, 0.5992, 0.1296, 0.8962, 0.09259, 0.8962, 0.09259, 0.5992, 0.1111, 0.5992, 0.1111, 0.8962, 0.07407, 0.8962, 0.07407, 0.5992, 0.09259, 0.5992, 0.09259, 0.8962, 0.05556, 0.8962, 0.05556, 0.5992, 0.07407, 0.5992, 0.07407, 0.8962, 0.01852, 0.8962, 0.01852, 0.5992, 0.03704, 0.5992, 0.03704, 0.8962, 0.4815, 0.9676, 0.463, 0.9676, 0.463, 0.9676, 0.4815, 0.9676, 0.2963, 0.5992, 0.2778, 0.5992, 0.2778, 0.5992, 0.2963, 0.5992, 0.6111, 0.5322, 0.6296, 0.5322, 0.6296, 0.5322, 0.6111, 0.5322, 0.5185, 0.9676, 0.5, 0.9676, 0.5, 0.9676, 0.5185, 0.9676, 0.3148, 0.5992, 0.2963, 0.5992, 0.2963, 0.5992, 0.3148, 0.5992, 0.5926, 0.5322, 0.6111, 0.5322, 0.6111, 0.5322, 0.5926, 0.5322, 0.5556, 0.9676, 0.537, 0.9676, 0.537, 0.9676, 0.5556, 0.9676, 0.3333, 0.5992, 0.3148, 0.5992, 0.3148, 0.5992, 0.3333, 0.5992, 0.5741, 0.5322, 0.5926, 0.5322, 0.5926, 0.5322, 0.5741, 0.5322, 0.5926, 0.9676, 0.5741, 0.9676, 0.5741, 0.9676, 0.5926, 0.9676, 0.3519, 0.5992, 0.3333, 0.5992, 0.3333, 0.5992, 0.3519, 0.5992, 0.5556, 0.5322, 0.5741, 0.5322, 0.5741, 0.5322, 0.5556, 0.5322, 0.6296, 0.9676, 0.6111, 0.9676, 0.6111, 0.9676, 0.6296, 0.9676, 0.3704, 0.5992, 0.3519, 0.5992, 0.3519, 0.5992, 0.3704, 0.5992, 0.537, 0.5322, 0.5556, 0.5322, 0.5556, 0.5322, 0.537, 0.5322, 0.6667, 0.9676, 0.6481, 0.9676, 0.6481, 0.9676, 0.6667, 0.9676, 0.3889, 0.5992, 0.3704, 0.5992, 0.3704, 0.5992, 0.3889, 0.5992, 0.5185, 0.5322, 0.537, 0.5322, 0.537, 0.5322, 0.5185, 0.5322, 0.7037, 0.9676, 0.6852, 0.9676, 0.6852, 0.9676, 0.7037, 0.9676, 0.4074, 0.5992, 0.3889, 0.5992, 0.3889, 0.5992, 0.4074, 0.5992, 0.5, 0.5322, 0.5185, 0.5322, 0.5185, 0.5322, 0.5, 0.5322, 0.7407, 0.9676, 0.7222, 0.9676, 0.7222, 0.9676, 0.7407, 0.9676, 0.4259, 0.5992, 0.4074, 0.5992, 0.4074, 0.5992, 0.4259, 0.5992, 0.01852, 0.9914, 0.01852, 0.9676, 0.03704, 0.9676, 0.03704, 0.9914, 0.07407, 0.9914, 0.07407, 0.9676, 0.09259, 0.9676, 0.09259, 0.9914, 0.1111, 0.9914, 0.1111, 0.9676, 0.1296, 0.9676, 0.1296, 0.9914, 0.1481, 0.9914, 0.1481, 0.9676, 0.1667, 0.9676, 0.1667, 0.9914, 0.1852, 0.9914, 0.1852, 0.9676, 0.2037, 0.9676, 0.2037, 0.9914, 0.2222, 0.9914, 0.2222, 0.9676, 0.2407, 0.9676, 0.2407, 0.9914, 0.2593, 0.9914, 0.2593, 0.9676, 0.2778, 0.9676, 0.2778, 0.9914, 0.2963, 0.9914, 0.2963, 0.9676, 0.3148, 0.9676, 0.3148, 0.9914, 0.3333, 0.9914, 0.3333, 0.9676, 0.3519, 0.9676, 0.3519, 0.9914, 0.3704, 0.9914, 0.3704, 0.9676, 0.3889, 0.9676, 0.3889, 0.9914, 0.4074, 0.9914, 0.4074, 0.9676, 0.4259, 0.9676, 0.4259, 0.9914, 0.4444, 0.9914, 0.4444, 0.9676, 0.463, 0.9676, 0.463, 0.9914, 0.4815, 0.9914, 0.4815, 0.9676, 0.5, 0.9676, 0.5, 0.9914, 0.5185, 0.9914, 0.5185, 0.9676, 0.537, 0.9676, 0.537, 0.9914, 0.5556, 0.9914, 0.5556, 0.9676, 0.5741, 0.9676, 0.5741, 0.9914, 0.5926, 0.9914, 0.5926, 0.9676, 0.6111, 0.9676, 0.6111, 0.9914, 0.6296, 0.9914, 0.6296, 0.9676, 0.6481, 0.9676, 0.6481, 0.9914, 0.6667, 0.9914, 0.6667, 0.9676, 0.6852, 0.9676, 0.6852, 0.9914, 0.7037, 0.9914, 0.7037, 0.9676, 0.7222, 0.9676, 0.7222, 0.9914, 0.7407, 0.9914, 0.7407, 0.9676, 0.7593, 0.9676, 0.7593, 0.9914, 0.7778, 0.9914, 0.7778, 0.9676, 0.7963, 0.9676, 0.7963, 0.9914, 0.8148, 0.9914, 0.8148, 0.9676, 0.8333, 0.9676, 0.8333, 0.9914, 0.8519, 0.9914, 0.8519, 0.9676, 0.8704, 0.9676, 0.8704, 0.9914, 0.8889, 0.9914, 0.8889, 0.9676, 0.9074, 0.9676, 0.9074, 0.9914, 0.9259, 0.9914, 0.9259, 0.9676, 0.9444, 0.9676, 0.9444, 0.9914, 0.963, 0.9914, 0.963, 0.9676, 0.9815, 0.9676, 0.9815, 0.9914, 4.023e-07, 0.9914, 4.023e-07, 0.9676, 0.01852, 0.9676, 0.01852, 0.9914, 0.25, 0.4833, 0.2771, 0.4817, 0.9815, 0.9914, 1.0, 0.9914, 0.03704, 0.9914, 0.03704, 0.9676, 0.05556, 0.9676, 0.05556, 0.9914, 0.4815, 0.5322, 0.5, 0.5322, 0.5, 0.5322, 0.4815, 0.5322, 0.7778, 0.9676, 0.7593, 0.9676, 0.7593, 0.9676, 0.7778, 0.9676, 0.4444, 0.5992, 0.4259, 0.5992, 0.4259, 0.5992, 0.4444, 0.5992, 0.463, 0.5322, 0.4815, 0.5322, 0.4815, 0.5322, 0.463, 0.5322, 0.03704, 0.9914, 0.1962, 0.477, 0.2229, 0.4817, 0.01852, 0.9914, 0.05556, 0.9914, 0.1702, 0.4692, 0.1962, 0.477, 0.03704, 0.9914, 0.07407, 0.9914, 0.1453, 0.4584, 0.1702, 0.4692, 0.05556, 0.9914, 0.09259, 0.9914, 0.1218, 0.4449, 0.1453, 0.4584, 0.07407, 0.9914, 0.1111, 0.9914, 0.1001, 0.4287, 0.1218, 0.4449, 0.09259, 0.9914, 0.1296, 0.9914, 0.08033, 0.4101, 0.1001, 0.4287, 0.1111, 0.9914, 0.1481, 0.9914, 0.0629, 0.3893, 0.08033, 0.4101, 0.1296, 0.9914, 0.1667, 0.9914, 0.04799, 0.3666, 0.0629, 0.3893, 0.1481, 0.9914, 0.1852, 0.9914, 0.03582, 0.3424, 0.04799, 0.3666, 0.1667, 0.9914, 0.2037, 0.9914, 0.02654, 0.3169, 0.03582, 0.3424, 0.1852, 0.9914, 0.2222, 0.9914, 0.02028, 0.2905, 0.02654, 0.3169, 0.2037, 0.9914, 0.2407, 0.9914, 0.01713, 0.2636, 0.02028, 0.2905, 0.2222, 0.9914, 0.2593, 0.9914, 0.01713, 0.2364, 0.01713, 0.2636, 0.2407, 0.9914, 0.2778, 0.9914, 0.02028, 0.2095, 0.01713, 0.2364, 0.2593, 0.9914, 0.2963, 0.9914, 0.02654, 0.1831, 0.02028, 0.2095, 0.2778, 0.9914, 0.3148, 0.9914, 0.03582, 0.1576, 0.02654, 0.1831, 0.2963, 0.9914, 0.3333, 0.9914, 0.04799, 0.1334, 0.03582, 0.1576, 0.3148, 0.9914, 0.3519, 0.9914, 0.0629, 0.1107, 0.04799, 0.1334, 0.3333, 0.9914, 0.3704, 0.9914, 0.08033, 0.08993, 0.0629, 0.1107, 0.3519, 0.9914, 0.3889, 0.9914, 0.1001, 0.07131, 0.08033, 0.08993, 0.3704, 0.9914, 0.4074, 0.9914, 0.1218, 0.05511, 0.1001, 0.07131, 0.3889, 0.9914, 0.4259, 0.9914, 0.1453, 0.04155, 0.1218, 0.05511, 0.4074, 0.9914, 0.4444, 0.9914, 0.1702, 0.03081, 0.1453, 0.04155, 0.4259, 0.9914, 0.463, 0.9914, 0.1962, 0.02303, 0.1702, 0.03081, 0.4444, 0.9914, 0.4815, 0.9914, 0.2229, 0.01832, 0.1962, 0.02303, 0.463, 0.9914, 0.5, 0.9914, 0.25, 0.01674, 0.2229, 0.01832, 0.4815, 0.9914, 0.5185, 0.9914, 0.2771, 0.01832, 0.25, 0.01674, 0.5, 0.9914, 0.537, 0.9914, 0.3038, 0.02303, 0.2771, 0.01832, 0.5185, 0.9914, 0.5556, 0.9914, 0.3298, 0.03081, 0.3038, 0.02303, 0.537, 0.9914, 0.5741, 0.9914, 0.3547, 0.04155, 0.3298, 0.03081, 0.5556, 0.9914, 0.5926, 0.9914, 0.3782, 0.05511, 0.3547, 0.04155, 0.5741, 0.9914, 0.6111, 0.9914, 0.3999, 0.07131, 0.3782, 0.05511, 0.5926, 0.9914, 0.6296, 0.9914, 0.4197, 0.08993, 0.3999, 0.07131, 0.6111, 0.9914, 0.6481, 0.9914, 0.4371, 0.1107, 0.4197, 0.08993, 0.6296, 0.9914, 0.6667, 0.9914, 0.452, 0.1334, 0.4371, 0.1107, 0.6481, 0.9914, 0.6852, 0.9914, 0.4642, 0.1576, 0.452, 0.1334, 0.6667, 0.9914, 0.7037, 0.9914, 0.4735, 0.1831, 0.4642, 0.1576, 0.6852, 0.9914, 0.7222, 0.9914, 0.4797, 0.2095, 0.4735, 0.1831, 0.7037, 0.9914, 0.7407, 0.9914, 0.4829, 0.2364, 0.4797, 0.2095, 0.7222, 0.9914, 0.7593, 0.9914, 0.4829, 0.2636, 0.4829, 0.2364, 0.7407, 0.9914, 0.7778, 0.9914, 0.4797, 0.2905, 0.4829, 0.2636, 0.7593, 0.9914, 0.7963, 0.9914, 0.4735, 0.3169, 0.4797, 0.2905, 0.7778, 0.9914, 0.8148, 0.9914, 0.4642, 0.3424, 0.4735, 0.3169, 0.7963, 0.9914, 0.8333, 0.9914, 0.452, 0.3666, 0.4642, 0.3424, 0.8148, 0.9914, 0.8519, 0.9914, 0.4371, 0.3893, 0.452, 0.3666, 0.8333, 0.9914, 0.8704, 0.9914, 0.4197, 0.4101, 0.4371, 0.3893, 0.8519, 0.9914, 0.8889, 0.9914, 0.3999, 0.4287, 0.4197, 0.4101, 0.8704, 0.9914, 0.9074, 0.9914, 0.3782, 0.4449, 0.3999, 0.4287, 0.8889, 0.9914, 0.9259, 0.9914, 0.3547, 0.4584, 0.3782, 0.4449, 0.9074, 0.9914, 0.9444, 0.9914, 0.3298, 0.4692, 0.3547, 0.4584, 0.9259, 0.9914, 0.963, 0.9914, 0.3038, 0.477, 0.3298, 0.4692, 0.9444, 0.9914, 0.9815, 0.9914, 0.2771, 0.4817, 0.3038, 0.477, 0.963, 0.9914, 0.01852, 0.9676, 0.01852, 0.8962, 0.03704, 0.8962, 0.03704, 0.9676, 0.03704, 0.9676, 0.03704, 0.8962, 0.05556, 0.8962, 0.05556, 0.9676, 0.9815, 0.9676, 0.9815, 0.8962, 1.0, 0.8962, 1.0, 0.9676, 0.9444, 0.9676, 0.9444, 0.8962, 0.963, 0.8962, 0.963, 0.9676, 0.9074, 0.9676, 0.9074, 0.8962, 0.9259, 0.8962, 0.9259, 0.9676, 0.8704, 0.9676, 0.8704, 0.8962, 0.8889, 0.8962, 0.8889, 0.9676, 0.8333, 0.9676, 0.8333, 0.8962, 0.8519, 0.8962, 0.8519, 0.9676, 0.7963, 0.9676, 0.7963, 0.8962, 0.8148, 0.8962, 0.8148, 0.9676, 0.7593, 0.9676, 0.7593, 0.8962, 0.7778, 0.8962, 0.7778, 0.9676, 0.7222, 0.9676, 0.7222, 0.8962, 0.7407, 0.8962, 0.7407, 0.9676, 0.6852, 0.9676, 0.6852, 0.8962, 0.7037, 0.8962, 0.7037, 0.9676, 0.6481, 0.9676, 0.6481, 0.8962, 0.6667, 0.8962, 0.6667, 0.9676, 0.6111, 0.9676, 0.6111, 0.8962, 0.6296, 0.8962, 0.6296, 0.9676, 0.5741, 0.9676, 0.5741, 0.8962, 0.5926, 0.8962, 0.5926, 0.9676, 0.537, 0.9676, 0.537, 0.8962, 0.5556, 0.8962, 0.5556, 0.9676, 0.5, 0.9676, 0.5, 0.8962, 0.5185, 0.8962, 0.5185, 0.9676, 0.463, 0.9676, 0.463, 0.8962, 0.4815, 0.8962, 0.4815, 0.9676, 0.4259, 0.9676, 0.4259, 0.8962, 0.4444, 0.8962, 0.4444, 0.9676, 0.3889, 0.9676, 0.3889, 0.8962, 0.4074, 0.8962, 0.4074, 0.9676, 0.3519, 0.9676, 0.3519, 0.8962, 0.3704, 0.8962, 0.3704, 0.9676, 0.3148, 0.9676, 0.3148, 0.8962, 0.3333, 0.8962, 0.3333, 0.9676, 0.2778, 0.9676, 0.2778, 0.8962, 0.2963, 0.8962, 0.2963, 0.9676, 0.2407, 0.9676, 0.2407, 0.8962, 0.2593, 0.8962, 0.2593, 0.9676, 0.2037, 0.9676, 0.2037, 0.8962, 0.2222, 0.8962, 0.2222, 0.9676, 0.1667, 0.9676, 0.1667, 0.8962, 0.1852, 0.8962, 0.1852, 0.9676, 0.1296, 0.9676, 0.1296, 0.8962, 0.1481, 0.8962, 0.1481, 0.9676, 0.09259, 0.9676, 0.09259, 0.8962, 0.1111, 0.8962, 0.1111, 0.9676, 0.03704, 0.5992, 0.03704, 0.5322, 0.05556, 0.5322, 0.05556, 0.5992, 0.9815, 0.5992, 0.9815, 0.5322, 1.0, 0.5322, 1.0, 0.5992, 0.963, 0.5992, 0.963, 0.5322, 0.9815, 0.5322, 0.9815, 0.5992, 0.9444, 0.5992, 0.9444, 0.5322, 0.963, 0.5322, 0.963, 0.5992, 0.9259, 0.5992, 0.9259, 0.5322, 0.9444, 0.5322, 0.9444, 0.5992, 0.9074, 0.5992, 0.9074, 0.5322, 0.9259, 0.5322, 0.9259, 0.5992, 0.8889, 0.5992, 0.8889, 0.5322, 0.9074, 0.5322, 0.9074, 0.5992, 0.8704, 0.5992, 0.8704, 0.5322, 0.8889, 0.5322, 0.8889, 0.5992, 0.8519, 0.5992, 0.8519, 0.5322, 0.8704, 0.5322, 0.8704, 0.5992, 0.8333, 0.5992, 0.8333, 0.5322, 0.8519, 0.5322, 0.8519, 0.5992, 0.8148, 0.5992, 0.8148, 0.5322, 0.8333, 0.5322, 0.8333, 0.5992, 0.7963, 0.5992, 0.7963, 0.5322, 0.8148, 0.5322, 0.8148, 0.5992, 0.7778, 0.5992, 0.7778, 0.5322, 0.7963, 0.5322, 0.7963, 0.5992, 0.7593, 0.5992, 0.7593, 0.5322, 0.7778, 0.5322, 0.7778, 0.5992, 0.7407, 0.5992, 0.7407, 0.5322, 0.7593, 0.5322, 0.7593, 0.5992, 0.7222, 0.5992, 0.7222, 0.5322, 0.7407, 0.5322, 0.7407, 0.5992, 0.7037, 0.5992, 0.7037, 0.5322, 0.7222, 0.5322, 0.7222, 0.5992, 0.6852, 0.5992, 0.6852, 0.5322, 0.7037, 0.5322, 0.7037, 0.5992, 0.6667, 0.5992, 0.6667, 0.5322, 0.6852, 0.5322, 0.6852, 0.5992, 0.6481, 0.5992, 0.6481, 0.5322, 0.6667, 0.5322, 0.6667, 0.5992, 0.6296, 0.5992, 0.6296, 0.5322, 0.6481, 0.5322, 0.6481, 0.5992, 0.6111, 0.5992, 0.6111, 0.5322, 0.6296, 0.5322, 0.6296, 0.5992, 0.5926, 0.5992, 0.5926, 0.5322, 0.6111, 0.5322, 0.6111, 0.5992, 0.5741, 0.5992, 0.5741, 0.5322, 0.5926, 0.5322, 0.5926, 0.5992, 0.5556, 0.5992, 0.5556, 0.5322, 0.5741, 0.5322, 0.5741, 0.5992, 0.537, 0.5992, 0.537, 0.5322, 0.5556, 0.5322, 0.5556, 0.5992, 0.5185, 0.5992, 0.5185, 0.5322, 0.537, 0.5322, 0.537, 0.5992, 0.5, 0.5992, 0.5, 0.5322, 0.5185, 0.5322, 0.5185, 0.5992, 0.4815, 0.5992, 0.4815, 0.5322, 0.5, 0.5322, 0.5, 0.5992, 0.463, 0.5992, 0.463, 0.5322, 0.4815, 0.5322, 0.4815, 0.5992, 0.4444, 0.5992, 0.4444, 0.5322, 0.463, 0.5322, 0.463, 0.5992, 0.4259, 0.5992, 0.4259, 0.5322, 0.4444, 0.5322, 0.4444, 0.5992, 0.4074, 0.5992, 0.4074, 0.5322, 0.4259, 0.5322, 0.4259, 0.5992, 0.3889, 0.5992, 0.3889, 0.5322, 0.4074, 0.5322, 0.4074, 0.5992, 0.3704, 0.5992, 0.3704, 0.5322, 0.3889, 0.5322, 0.3889, 0.5992, 0.3519, 0.5992, 0.3519, 0.5322, 0.3704, 0.5322, 0.3704, 0.5992, 0.3333, 0.5992, 0.3333, 0.5322, 0.3519, 0.5322, 0.3519, 0.5992, 0.3148, 0.5992, 0.3148, 0.5322, 0.3333, 0.5322, 0.3333, 0.5992, 0.2963, 0.5992, 0.2963, 0.5322, 0.3148, 0.5322, 0.3148, 0.5992, 0.2778, 0.5992, 0.2778, 0.5322, 0.2963, 0.5322, 0.2963, 0.5992, 0.2593, 0.5992, 0.2593, 0.5322, 0.2778, 0.5322, 0.2778, 0.5992, 0.2407, 0.5992, 0.2407, 0.5322, 0.2593, 0.5322, 0.2593, 0.5992, 0.2222, 0.5992, 0.2222, 0.5322, 0.2407, 0.5322, 0.2407, 0.5992, 0.2037, 0.5992, 0.2037, 0.5322, 0.2222, 0.5322, 0.2222, 0.5992, 0.1852, 0.5992, 0.1852, 0.5322, 0.2037, 0.5322, 0.2037, 0.5992, 0.1667, 0.5992, 0.1667, 0.5322, 0.1852, 0.5322, 0.1852, 0.5992, 0.1481, 0.5992, 0.1481, 0.5322, 0.1667, 0.5322, 0.1667, 0.5992, 0.1296, 0.5992, 0.1296, 0.5322, 0.1481, 0.5322, 0.1481, 0.5992, 0.1111, 0.5992, 0.1111, 0.5322, 0.1296, 0.5322, 0.1296, 0.5992, 0.09259, 0.5992, 0.09259, 0.5322, 0.1111, 0.5322, 0.1111, 0.5992, 0.07407, 0.5992, 0.07407, 0.5322, 0.09259, 0.5322, 0.09259, 0.5992, 0.05556, 0.5992, 0.05556, 0.5322, 0.07407, 0.5322, 0.07407, 0.5992, 0.01852, 0.5992, 0.01852, 0.5322, 0.03704, 0.5322, 0.03704, 0.5992, 4.023e-07, 0.5992, 4.023e-07, 0.5322, 0.01852, 0.5322, 0.01852, 0.5992, 0.1852, 0.9676, 0.1852, 0.8962, 0.2037, 0.8962, 0.2037, 0.9676, 0.2222, 0.9676, 0.2222, 0.8962, 0.2407, 0.8962, 0.2407, 0.9676, 0.2593, 0.9676, 0.2593, 0.8962, 0.2778, 0.8962, 0.2778, 0.9676, 0.2963, 0.9676, 0.2963, 0.8962, 0.3148, 0.8962, 0.3148, 0.9676, 0.3333, 0.9676, 0.3333, 0.8962, 0.3519, 0.8962, 0.3519, 0.9676, 0.3704, 0.9676, 0.3704, 0.8962, 0.3889, 0.8962, 0.3889, 0.9676, 0.4074, 0.9676, 0.4074, 0.8962, 0.4259, 0.8962, 0.4259, 0.9676, 0.4444, 0.9676, 0.4444, 0.8962, 0.463, 0.8962, 0.463, 0.9676, 0.4815, 0.9676, 0.4815, 0.8962, 0.5, 0.8962, 0.5, 0.9676, 0.5185, 0.9676, 0.5185, 0.8962, 0.537, 0.8962, 0.537, 0.9676, 0.5556, 0.9676, 0.5556, 0.8962, 0.5741, 0.8962, 0.5741, 0.9676, 0.5926, 0.9676, 0.5926, 0.8962, 0.6111, 0.8962, 0.6111, 0.9676, 0.6296, 0.9676, 0.6296, 0.8962, 0.6481, 0.8962, 0.6481, 0.9676, 0.6667, 0.9676, 0.6667, 0.8962, 0.6852, 0.8962, 0.6852, 0.9676, 0.7037, 0.9676, 0.7037, 0.8962, 0.7222, 0.8962, 0.7222, 0.9676, 0.7407, 0.9676, 0.7407, 0.8962, 0.7593, 0.8962, 0.7593, 0.9676, 0.7778, 0.9676, 0.7778, 0.8962, 0.7963, 0.8962, 0.7963, 0.9676, 0.8148, 0.9676, 0.8148, 0.8962, 0.8333, 0.8962, 0.8333, 0.9676, 0.8519, 0.9676, 0.8519, 0.8962, 0.8704, 0.8962, 0.8704, 0.9676, 0.8889, 0.9676, 0.8889, 0.8962, 0.9074, 0.8962, 0.9074, 0.9676, 0.9259, 0.9676, 0.9259, 0.8962, 0.9444, 0.8962, 0.9444, 0.9676, 0.963, 0.9676, 0.963, 0.8962, 0.9815, 0.8962, 0.9815, 0.9676, 4.023e-07, 0.9676, 4.023e-07, 0.8962, 0.01852, 0.8962, 0.01852, 0.9676, 0.05556, 0.9676, 0.05556, 0.8962, 0.07407, 0.8962, 0.07407, 0.9676, 0.1111, 0.9676, 0.1111, 0.8962, 0.1296, 0.8962, 0.1296, 0.9676, 0.07407, 0.9676, 0.07407, 0.8962, 0.09259, 0.8962, 0.09259, 0.9676, 0.1481, 0.9676, 0.1481, 0.8962, 0.1667, 0.8962, 0.1667, 0.9676, 0.3519, 0.9676, 0.3333, 0.9676, 0.3333, 0.9676, 0.3519, 0.9676, 0.5556, 0.8962, 0.5741, 0.8962, 0.5741, 0.8962, 0.5556, 0.8962, 0.5741, 0.8962, 0.5926, 0.8962, 0.5926, 0.8962, 0.5741, 0.8962, 0.3889, 0.9676, 0.3704, 0.9676, 0.3704, 0.9676, 0.3889, 0.9676, 0.5926, 0.8962, 0.6111, 0.8962, 0.6111, 0.8962, 0.5926, 0.8962, 0.6111, 0.8962, 0.6296, 0.8962, 0.6296, 0.8962, 0.6111, 0.8962, 0.4259, 0.9676, 0.4074, 0.9676, 0.4074, 0.9676, 0.4259, 0.9676, 0.6296, 0.8962, 0.6481, 0.8962, 0.6481, 0.8962, 0.6296, 0.8962, 0.6481, 0.8962, 0.6667, 0.8962, 0.6667, 0.8962, 0.6481, 0.8962, 0.463, 0.9676, 0.4444, 0.9676, 0.4444, 0.9676, 0.463, 0.9676, 0.6667, 0.8962, 0.6852, 0.8962, 0.6852, 0.8962, 0.6667, 0.8962, 0.6852, 0.8962, 0.7037, 0.8962, 0.7037, 0.8962, 0.6852, 0.8962, 0.5, 0.9676, 0.4815, 0.9676, 0.4815, 0.9676, 0.5, 0.9676, 0.7037, 0.8962, 0.7222, 0.8962, 0.7222, 0.8962, 0.7037, 0.8962, 0.7222, 0.8962, 0.7407, 0.8962, 0.7407, 0.8962, 0.7222, 0.8962, 0.537, 0.9676, 0.5185, 0.9676, 0.5185, 0.9676, 0.537, 0.9676, 0.7407, 0.8962, 0.7593, 0.8962, 0.7593, 0.8962, 0.7407, 0.8962, 0.7593, 0.8962, 0.7778, 0.8962, 0.7778, 0.8962, 0.7593, 0.8962, 0.5741, 0.9676, 0.5556, 0.9676, 0.5556, 0.9676, 0.5741, 0.9676, 0.01852, 0.8962, 0.03704, 0.8962, 0.03704, 0.8962, 0.01852, 0.8962, 0.7778, 0.8962, 0.7963, 0.8962, 0.7963, 0.8962, 0.7778, 0.8962, 0.7963, 0.8962, 0.8148, 0.8962, 0.8148, 0.8962, 0.7963, 0.8962, 0.6111, 0.9676, 0.5926, 0.9676, 0.5926, 0.9676, 0.6111, 0.9676, 0.8148, 0.8962, 0.8333, 0.8962, 0.8333, 0.8962, 0.8148, 0.8962, 0.8333, 0.8962, 0.8519, 0.8962, 0.8519, 0.8962, 0.8333, 0.8962, 0.6481, 0.9676, 0.6296, 0.9676, 0.6296, 0.9676, 0.6481, 0.9676, 0.8519, 0.8962, 0.8704, 0.8962, 0.8704, 0.8962, 0.8519, 0.8962, 0.8704, 0.8962, 0.8889, 0.8962, 0.8889, 0.8962, 0.8704, 0.8962, 0.6852, 0.9676, 0.6667, 0.9676, 0.6667, 0.9676, 0.6852, 0.9676, 0.8889, 0.8962, 0.9074, 0.8962, 0.9074, 0.8962, 0.8889, 0.8962, 0.9074, 0.8962, 0.9259, 0.8962, 0.9259, 0.8962, 0.9074, 0.8962, 0.7222, 0.9676, 0.7037, 0.9676, 0.7037, 0.9676, 0.7222, 0.9676, 0.9259, 0.8962, 0.9444, 0.8962, 0.9444, 0.8962, 0.9259, 0.8962, 0.9444, 0.8962, 0.963, 0.8962, 0.963, 0.8962, 0.9444, 0.8962, 0.7593, 0.9676, 0.7407, 0.9676, 0.7407, 0.9676, 0.7593, 0.9676, 0.963, 0.8962, 0.9815, 0.8962, 0.9815, 0.8962, 0.963, 0.8962, 0.9815, 0.8962, 1.0, 0.8962, 1.0, 0.8962, 0.9815, 0.8962, 0.7963, 0.9676, 0.7778, 0.9676, 0.7778, 0.9676, 0.7963, 0.9676, 4.023e-07, 0.8962, 0.01852, 0.8962, 0.01852, 0.8962, 4.023e-07, 0.8962, 0.03704, 0.8962, 0.05556, 0.8962, 0.05556, 0.8962, 0.03704, 0.8962, 0.8333, 0.9676, 0.8148, 0.9676, 0.8148, 0.9676, 0.8333, 0.9676, 0.8704, 0.9676, 0.8519, 0.9676, 0.8519, 0.9676, 0.8704, 0.9676, 0.9074, 0.9676, 0.8889, 0.9676, 0.8889, 0.9676, 0.9074, 0.9676, 0.1111, 0.9676, 0.09259, 0.9676, 0.09259, 0.9676, 0.1111, 0.9676, 0.9444, 0.9676, 0.9259, 0.9676, 0.9259, 0.9676, 0.9444, 0.9676, 0.9815, 0.9676, 0.963, 0.9676, 0.963, 0.9676, 0.9815, 0.9676, 0.05556, 0.5992, 0.03704, 0.5992, 0.03704, 0.5992, 0.05556, 0.5992, 1.0, 0.5992, 0.9815, 0.5992, 0.9815, 0.5992, 1.0, 0.5992, 0.01852, 0.9676, 4.023e-07, 0.9676, 4.023e-07, 0.9676, 0.01852, 0.9676, 0.9815, 0.5992, 0.963, 0.5992, 0.963, 0.5992, 0.9815, 0.5992, 0.963, 0.5992, 0.9444, 0.5992, 0.9444, 0.5992, 0.963, 0.5992, 0.9444, 0.5992, 0.9259, 0.5992, 0.9259, 0.5992, 0.9444, 0.5992, 0.9259, 0.5992, 0.9074, 0.5992, 0.9074, 0.5992, 0.9259, 0.5992, 0.9074, 0.5992, 0.8889, 0.5992, 0.8889, 0.5992, 0.9074, 0.5992, 0.8889, 0.5992, 0.8704, 0.5992, 0.8704, 0.5992, 0.8889, 0.5992, 0.01852, 0.5322, 0.03704, 0.5322, 0.03704, 0.5322, 0.01852, 0.5322, 0.8704, 0.5992, 0.8519, 0.5992, 0.8519, 0.5992, 0.8704, 0.5992, 0.05556, 0.5322, 0.07407, 0.5322, 0.07407, 0.5322, 0.05556, 0.5322, 0.8519, 0.5992, 0.8333, 0.5992, 0.8333, 0.5992, 0.8519, 0.5992, 0.07407, 0.5322, 0.09259, 0.5322, 0.09259, 0.5322, 0.07407, 0.5322, 0.8333, 0.5992, 0.8148, 0.5992, 0.8148, 0.5992, 0.8333, 0.5992, 0.09259, 0.5322, 0.1111, 0.5322, 0.1111, 0.5322, 0.09259, 0.5322, 0.8148, 0.5992, 0.7963, 0.5992, 0.7963, 0.5992, 0.8148, 0.5992, 0.1111, 0.5322, 0.1296, 0.5322, 0.1296, 0.5322, 0.1111, 0.5322, 0.7963, 0.5992, 0.7778, 0.5992, 0.7778, 0.5992, 0.7963, 0.5992, 0.1296, 0.5322, 0.1481, 0.5322, 0.1481, 0.5322, 0.1296, 0.5322, 0.7778, 0.5992, 0.7593, 0.5992, 0.7593, 0.5992, 0.7778, 0.5992, 0.1481, 0.5322, 0.1667, 0.5322, 0.1667, 0.5322, 0.1481, 0.5322, 0.7593, 0.5992, 0.7407, 0.5992, 0.7407, 0.5992, 0.7593, 0.5992, 0.1667, 0.5322, 0.1852, 0.5322, 0.1852, 0.5322, 0.1667, 0.5322, 0.7407, 0.5992, 0.7222, 0.5992, 0.7222, 0.5992, 0.7407, 0.5992, 0.1852, 0.5322, 0.2037, 0.5322, 0.2037, 0.5322, 0.1852, 0.5322, 0.7222, 0.5992, 0.7037, 0.5992, 0.7037, 0.5992, 0.7222, 0.5992, 0.2037, 0.5322, 0.2222, 0.5322, 0.2222, 0.5322, 0.2037, 0.5322, 0.7037, 0.5992, 0.6852, 0.5992, 0.6852, 0.5992, 0.7037, 0.5992, 0.2222, 0.5322, 0.2407, 0.5322, 0.2407, 0.5322, 0.2222, 0.5322, 0.6852, 0.5992, 0.6667, 0.5992, 0.6667, 0.5992, 0.6852, 0.5992, 0.2407, 0.5322, 0.2593, 0.5322, 0.2593, 0.5322, 0.2407, 0.5322, 0.6667, 0.5992, 0.6481, 0.5992, 0.6481, 0.5992, 0.6667, 0.5992, 0.2593, 0.5322, 0.2778, 0.5322, 0.2778, 0.5322, 0.2593, 0.5322, 0.6481, 0.5992, 0.6296, 0.5992, 0.6296, 0.5992, 0.6481, 0.5992, 0.2778, 0.5322, 0.2963, 0.5322, 0.2963, 0.5322, 0.2778, 0.5322, 0.6296, 0.5992, 0.6111, 0.5992, 0.6111, 0.5992, 0.6296, 0.5992, 0.2963, 0.5322, 0.3148, 0.5322, 0.3148, 0.5322, 0.2963, 0.5322, 0.6111, 0.5992, 0.5926, 0.5992, 0.5926, 0.5992, 0.6111, 0.5992, 0.3148, 0.5322, 0.3333, 0.5322, 0.3333, 0.5322, 0.3148, 0.5322, 0.5926, 0.5992, 0.5741, 0.5992, 0.5741, 0.5992, 0.5926, 0.5992, 0.3333, 0.5322, 0.3519, 0.5322, 0.3519, 0.5322, 0.3333, 0.5322, 0.5741, 0.5992, 0.5556, 0.5992, 0.5556, 0.5992, 0.5741, 0.5992, 0.05556, 0.9676, 0.03704, 0.9676, 0.03704, 0.9676, 0.05556, 0.9676, 0.3519, 0.5322, 0.3704, 0.5322, 0.3704, 0.5322, 0.3519, 0.5322, 0.5556, 0.5992, 0.537, 0.5992, 0.537, 0.5992, 0.5556, 0.5992, 1.0, 0.9676, 0.9815, 0.9676, 0.9815, 0.9676, 1.0, 0.9676, 0.3704, 0.5322, 0.3889, 0.5322, 0.3889, 0.5322, 0.3704, 0.5322, 0.537, 0.5992, 0.5185, 0.5992, 0.5185, 0.5992, 0.537, 0.5992, 0.963, 0.9676, 0.9444, 0.9676, 0.9444, 0.9676, 0.963, 0.9676, 0.3889, 0.5322, 0.4074, 0.5322, 0.4074, 0.5322, 0.3889, 0.5322, 0.5185, 0.5992, 0.5, 0.5992, 0.5, 0.5992, 0.5185, 0.5992, 0.9259, 0.9676, 0.9074, 0.9676, 0.9074, 0.9676, 0.9259, 0.9676, 0.4074, 0.5322, 0.4259, 0.5322, 0.4259, 0.5322, 0.4074, 0.5322, 0.5, 0.5992, 0.4815, 0.5992, 0.4815, 0.5992, 0.5, 0.5992, 0.8889, 0.9676, 0.8704, 0.9676, 0.8704, 0.9676, 0.8889, 0.9676, 0.4259, 0.5322, 0.4444, 0.5322, 0.4444, 0.5322, 0.4259, 0.5322, 0.4815, 0.5992, 0.463, 0.5992, 0.463, 0.5992, 0.4815, 0.5992, 0.8519, 0.9676, 0.8333, 0.9676, 0.8333, 0.9676, 0.8519, 0.9676, 0.4444, 0.5322, 0.463, 0.5322, 0.463, 0.5322, 0.4444, 0.5322, 0.463, 0.5992, 0.4444, 0.5992, 0.4444, 0.5992, 0.463, 0.5992, 0.8148, 0.9676, 0.7963, 0.9676, 0.7963, 0.9676, 0.8148, 0.9676])
me_cylinder.use_remesh_fix_poles = True
me_cylinder.use_remesh_preserve_attributes = False
me_cylinder.update()
me_cube_018 = bpy.data.meshes.new('Cube.018')
me_cube_018.from_pydata([(0.3998, 0.5581, 0.1918), (0.5581, 0.3998, 0.1918), (0.8581, 1.0, -0.8493), (1.0, 0.8581, -0.8493), (0.5581, -0.3998, 0.1918), (0.3998, -0.5581, 0.1918), (1.0, -0.8581, -0.8493), (0.8581, -1.0, -0.8493), (-0.5581, 0.3998, 0.1918), (-0.3998, 0.5581, 0.1918), (-1.0, 0.8581, -0.8493), (-0.8581, 1.0, -0.8493), (-0.3998, -0.5581, 0.1918), (-0.5581, -0.3998, 0.1918), (-0.8581, -1.0, -0.8493), (-1.0, -0.8581, -0.8493), (0.8545, -1.0, 0.09801), (1.0, -0.8545, 0.09801), (-0.8545, -1.0, 0.09801), (-1.0, -0.8545, 0.09801), (1.0, 0.8545, 0.09801), (0.8545, 1.0, 0.09801), (-0.8545, 1.0, 0.09801), (-1.0, 0.8545, 0.09801), (0.07901, -0.2682, 0.4056), (0.2682, -0.07901, 0.4056), (-0.2682, -0.07901, 0.4056), (-0.07901, -0.2682, 0.4056), (0.2682, 0.07901, 0.4056), (0.07901, 0.2682, 0.4056), (-0.07901, 0.2682, 0.4056), (-0.2682, 0.07901, 0.4056), (-0.3297, -0.2181, 0.2911), (-0.2181, -0.3297, 0.2911), (-0.3297, 0.2181, 0.2911), (-0.2181, 0.3297, 0.2911), (0.2181, -0.3297, 0.2911), (0.3297, -0.2181, 0.2911), (0.2181, 0.3297, 0.2911), (0.3297, 0.2181, 0.2911), (1.0, 0.8583, -0.03533), (0.8583, 1.0, -0.03533), (1.0, 0.8587, -0.716), (0.8587, 1.0, -0.716), (-0.8587, -1.0, -0.716), (-1.0, -0.8587, -0.716), (-0.8583, -1.0, -0.03533), (-1.0, -0.8583, -0.03533), (0.8583, -1.0, -0.03533), (1.0, -0.8583, -0.03533), (0.8587, -1.0, -0.716), (1.0, -0.8587, -0.716), (-0.8583, 1.0, -0.03533), (-1.0, 0.8583, -0.03533), (-0.8587, 1.0, -0.716), (-1.0, 0.8587, -0.716), (-0.9139, -1.057, 0.009118), (-1.057, -0.9139, 0.009118), (-1.057, -0.913, 0.05356), (-0.913, -1.057, 0.05356), (1.057, 0.913, 0.05356), (0.913, 1.057, 0.05356), (0.9139, 1.057, 0.009118), (1.057, 0.9139, 0.009118), (0.913, -1.057, 0.05356), (1.057, -0.913, 0.05356), (1.057, -0.9139, 0.009118), (0.9139, -1.057, 0.009118), (-0.913, 1.057, 0.05356), (-1.057, 0.913, 0.05356), (-1.057, 0.9139, 0.009118), (-0.9139, 1.057, 0.009118), (1.053, 0.9115, -0.7605), (0.9115, 1.053, -0.7605), (0.9113, 1.053, -0.8049), (1.053, 0.9113, -0.8049), (0.9115, -1.053, -0.7605), (1.053, -0.9115, -0.7605), (1.053, -0.9113, -0.8049), (0.9113, -1.053, -0.8049), (-0.9115, 1.053, -0.7605), (-1.053, 0.9115, -0.7605), (-1.053, 0.9113, -0.8049), (-0.9113, 1.053, -0.8049), (-0.9113, -1.053, -0.8049), (-1.053, -0.9113, -0.8049), (-1.053, -0.9115, -0.7605), (-0.9115, -1.053, -0.7605), (-0.1264, -0.4292, 0.4451), (-0.4292, -0.1264, 0.4451), (0.4292, -0.1264, 0.4451), (0.1264, -0.4292, 0.4451), (-0.4292, 0.1264, 0.4451), (-0.1264, 0.4292, 0.4451), (0.1264, 0.4292, 0.4451), (0.4292, 0.1264, 0.4451), (-0.1251, -0.4246, 0.514), (-0.4246, -0.1251, 0.514), (0.4246, -0.1251, 0.514), (0.1251, -0.4246, 0.514), (-0.4246, 0.1251, 0.514), (-0.1251, 0.4246, 0.514), (0.1251, 0.4246, 0.514), (0.4246, 0.1251, 0.514), (-0.07037, -0.2389, 0.5444), (-0.2389, -0.07037, 0.5444), (0.2389, -0.07037, 0.5444), (0.07037, -0.2389, 0.5444), (-0.2389, 0.07037, 0.5444), (-0.07037, 0.2389, 0.5444), (0.07037, 0.2389, 0.5444), (0.2389, 0.07037, 0.5444)], [], [(38, 35, 30, 29), (60, 20, 17, 65), (68, 22, 21, 61), (12, 5, 36, 33), (58, 19, 23, 69), (33, 36, 24, 27), (7, 79, 84, 14), (0, 9, 35, 38), (15, 85, 82, 10), (11, 83, 74, 2), (37, 39, 28, 25), (31, 26, 89, 92), (40, 63, 66, 49), (34, 32, 26, 31), (1, 4, 17, 20), (9, 0, 21, 22), (5, 12, 18, 16), (13, 8, 23, 19), (72, 42, 51, 77), (52, 71, 62, 41), (76, 50, 44, 87), (80, 54, 43, 73), (50, 48, 46, 44), (86, 45, 55, 81), (45, 47, 53, 55), (47, 57, 70, 53), (42, 40, 49, 51), (83, 80, 73, 74), (54, 52, 41, 43), (71, 68, 61, 62), (48, 67, 56, 46), (63, 60, 65, 66), (67, 64, 59, 56), (57, 58, 69, 70), (8, 13, 32, 34), (85, 86, 81, 82), (64, 16, 18, 59), (10, 11, 2, 3, 6, 7, 14, 15), (79, 76, 87, 84), (3, 75, 78, 6), (75, 72, 77, 78), (75, 3, 2, 74), (59, 18, 19, 58), (79, 7, 6, 78), (83, 11, 10, 82), (17, 4, 5, 16), (13, 19, 18, 12), (21, 0, 1, 20), (9, 22, 23, 8), (33, 27, 26, 32), (35, 9, 8, 34), (37, 25, 24, 36), (39, 1, 0, 38), (12, 33, 32, 13), (30, 35, 34, 31), (4, 37, 36, 5), (28, 39, 38, 29), (63, 40, 41, 62), (40, 42, 43, 41), (87, 44, 45, 86), (44, 46, 47, 45), (67, 48, 49, 66), (48, 50, 51, 49), (71, 52, 53, 70), (52, 54, 55, 53), (46, 56, 57, 47), (56, 59, 58, 57), (20, 60, 61, 21), (60, 63, 62, 61), (16, 64, 65, 17), (64, 67, 66, 65), (22, 68, 69, 23), (68, 71, 70, 69), (42, 72, 73, 43), (72, 75, 74, 73), (50, 76, 77, 51), (76, 79, 78, 77), (54, 80, 81, 55), (80, 83, 82, 81), (14, 84, 85, 15), (84, 87, 86, 85), (4, 1, 39, 37), (90, 95, 103, 98), (28, 29, 94, 95), (25, 28, 95, 90), (26, 27, 88, 89), (29, 30, 93, 94), (24, 25, 90, 91), (27, 24, 91, 88), (30, 31, 92, 93), (97, 96, 104, 105), (95, 94, 102, 103), (91, 90, 98, 99), (94, 93, 101, 102), (88, 91, 99, 96), (93, 92, 100, 101), (89, 88, 96, 97), (92, 89, 97, 100), (111, 110, 109, 108, 105, 104, 107, 106), (100, 97, 105, 108), (98, 103, 111, 106), (103, 102, 110, 111), (99, 98, 106, 107), (102, 101, 109, 110), (96, 99, 107, 104), (101, 100, 108, 109)])
_uv = me_cube_018.uv_layers.new(name='UVMap')
_uv.uv.foreach_set('vector', [0.6921, 0.5375, 0.8079, 0.5375, 0.7758, 0.5375, 0.7242, 0.5375, 0.5972, 0.517, 0.625, 0.5182, 0.625, 0.7318, 0.5972, 0.733, 0.5972, 0.267, 0.625, 0.2682, 0.625, 0.4818, 0.5972, 0.483, 0.8127, 0.7125, 0.6873, 0.7125, 0.6921, 0.7125, 0.8079, 0.7125, 0.5972, 0.01697, 0.625, 0.01818, 0.625, 0.2318, 0.5972, 0.233, 0.8079, 0.7125, 0.6921, 0.7125, 0.7242, 0.7125, 0.7758, 0.7125, 0.375, 0.7677, 0.4028, 0.7668, 0.4028, 0.9832, 0.375, 0.9823, 0.6873, 0.5375, 0.8127, 0.5375, 0.8079, 0.5375, 0.6921, 0.5375, 0.375, 0.01774, 0.4028, 0.01678, 0.4028, 0.2332, 0.375, 0.2323, 0.375, 0.2677, 0.4028, 0.2668, 0.4028, 0.4832, 0.375, 0.4823, 0.6625, 0.6829, 0.6625, 0.5671, 0.6625, 0.5992, 0.6625, 0.6508, 0.8375, 0.5992, 0.8375, 0.6508, 0.8375, 0.6508, 0.8375, 0.5992, 0.5417, 0.5177, 0.5694, 0.5169, 0.5694, 0.7331, 0.5417, 0.7323, 0.8375, 0.5671, 0.8375, 0.6829, 0.8375, 0.6508, 0.8375, 0.5992, 0.6625, 0.5623, 0.6625, 0.6877, 0.625, 0.7318, 0.625, 0.5182, 0.8127, 0.5375, 0.6873, 0.5375, 0.6432, 0.5, 0.8568, 0.5, 0.6873, 0.7125, 0.8127, 0.7125, 0.8568, 0.75, 0.6432, 0.75, 0.8375, 0.6877, 0.8375, 0.5623, 0.875, 0.5182, 0.875, 0.7318, 0.4306, 0.5168, 0.4583, 0.5177, 0.4583, 0.7323, 0.4306, 0.7332, 0.5417, 0.2677, 0.5694, 0.2669, 0.5694, 0.4831, 0.5417, 0.4823, 0.4306, 0.7668, 0.4583, 0.7677, 0.4583, 0.9823, 0.4306, 0.9832, 0.4306, 0.2668, 0.4583, 0.2677, 0.4583, 0.4823, 0.4306, 0.4832, 0.4583, 0.7677, 0.5417, 0.7677, 0.5417, 0.9823, 0.4583, 0.9823, 0.4306, 0.01676, 0.4583, 0.01766, 0.4583, 0.2323, 0.4306, 0.2332, 0.4583, 0.01766, 0.5417, 0.01771, 0.5417, 0.2323, 0.4583, 0.2323, 0.5417, 0.01771, 0.5694, 0.01687, 0.5694, 0.2331, 0.5417, 0.2323, 0.4583, 0.5177, 0.5417, 0.5177, 0.5417, 0.7323, 0.4583, 0.7323, 0.4028, 0.2668, 0.4306, 0.2668, 0.4306, 0.4832, 0.4028, 0.4832, 0.4583, 0.2677, 0.5417, 0.2677, 0.5417, 0.4823, 0.4583, 0.4823, 0.5694, 0.2669, 0.5972, 0.267, 0.5972, 0.483, 0.5694, 0.4831, 0.5417, 0.7677, 0.5694, 0.7669, 0.5694, 0.9831, 0.5417, 0.9823, 0.5694, 0.5169, 0.5972, 0.517, 0.5972, 0.733, 0.5694, 0.7331, 0.5694, 0.7669, 0.5972, 0.767, 0.5972, 0.983, 0.5694, 0.9831, 0.5694, 0.01687, 0.5972, 0.01697, 0.5972, 0.233, 0.5694, 0.2331, 0.8375, 0.5623, 0.8375, 0.6877, 0.8375, 0.6829, 0.8375, 0.5671, 0.4028, 0.01678, 0.4306, 0.01676, 0.4306, 0.2332, 0.4028, 0.2332, 0.5972, 0.767, 0.625, 0.7682, 0.625, 0.9818, 0.5972, 0.983, 0.125, 0.5177, 0.1427, 0.5, 0.3573, 0.5, 0.375, 0.5177, 0.375, 0.7323, 0.3573, 0.75, 0.1427, 0.75, 0.125, 0.7323, 0.4028, 0.7668, 0.4306, 0.7668, 0.4306, 0.9832, 0.4028, 0.9832, 0.375, 0.5177, 0.4028, 0.5168, 0.4028, 0.7332, 0.375, 0.7323, 0.4028, 0.5168, 0.4306, 0.5168, 0.4306, 0.7332, 0.4028, 0.7332, 0.4028, 0.5168, 0.375, 0.5177, 0.375, 0.4823, 0.4028, 0.4832, 0.6242, 0.0, 0.625, 0.0, 0.625, 0.01818, 0.5972, 0.01697, 0.4028, 0.7668, 0.375, 0.7677, 0.375, 0.7323, 0.4028, 0.7332, 0.4028, 0.2668, 0.375, 0.2677, 0.375, 0.2323, 0.4028, 0.2332, 0.625, 0.7318, 0.6625, 0.6877, 0.6873, 0.7125, 0.6432, 0.75, 0.8375, 0.6877, 0.875, 0.7318, 0.8568, 0.75, 0.8127, 0.7125, 0.6432, 0.5, 0.6873, 0.5375, 0.6625, 0.5623, 0.625, 0.5182, 0.8127, 0.5375, 0.8568, 0.5, 0.875, 0.5182, 0.8375, 0.5623, 0.8079, 0.7125, 0.7758, 0.7125, 0.8375, 0.6508, 0.8375, 0.6829, 0.8079, 0.5375, 0.8127, 0.5375, 0.8375, 0.5623, 0.8375, 0.5671, 0.6625, 0.6829, 0.6625, 0.6508, 0.7242, 0.7125, 0.6921, 0.7125, 0.6625, 0.5671, 0.6625, 0.5623, 0.6873, 0.5375, 0.6921, 0.5375, 0.8127, 0.7125, 0.8079, 0.7125, 0.8375, 0.6829, 0.8375, 0.6877, 0.7758, 0.5375, 0.8079, 0.5375, 0.8375, 0.5671, 0.8375, 0.5992, 0.6625, 0.6877, 0.6625, 0.6829, 0.6921, 0.7125, 0.6873, 0.7125, 0.6625, 0.5992, 0.6625, 0.5671, 0.6921, 0.5375, 0.7242, 0.5375, 0.5694, 0.5169, 0.5417, 0.5177, 0.5417, 0.4823, 0.5694, 0.4831, 0.5417, 0.5177, 0.4583, 0.5177, 0.4583, 0.4823, 0.5417, 0.4823, 0.458, 0.0, 0.4583, 0.0, 0.4583, 0.01766, 0.4306, 0.01676, 0.4583, 0.0, 0.5417, 0.0, 0.5417, 0.01771, 0.4583, 0.01766, 0.5694, 0.7669, 0.5417, 0.7677, 0.5417, 0.7323, 0.5694, 0.7331, 0.5417, 0.7677, 0.4583, 0.7677, 0.4583, 0.7323, 0.5417, 0.7323, 0.5694, 0.2669, 0.5417, 0.2677, 0.5417, 0.2323, 0.5694, 0.2331, 0.5417, 0.2677, 0.4583, 0.2677, 0.4583, 0.2323, 0.5417, 0.2323, 0.5417, 0.0, 0.5427, 0.0, 0.5694, 0.01687, 0.5417, 0.01771, 0.5694, 0.0, 0.5972, 0.0, 0.5972, 0.01697, 0.5694, 0.01687, 0.625, 0.5182, 0.5972, 0.517, 0.5972, 0.483, 0.625, 0.4818, 0.5972, 0.517, 0.5694, 0.5169, 0.5694, 0.4831, 0.5972, 0.483, 0.625, 0.7682, 0.5972, 0.767, 0.5972, 0.733, 0.625, 0.7318, 0.5972, 0.767, 0.5694, 0.7669, 0.5694, 0.7331, 0.5972, 0.733, 0.625, 0.2682, 0.5972, 0.267, 0.5972, 0.233, 0.625, 0.2318, 0.5972, 0.267, 0.5694, 0.2669, 0.5694, 0.2331, 0.5972, 0.233, 0.4583, 0.5177, 0.4306, 0.5168, 0.4306, 0.4832, 0.4583, 0.4823, 0.4306, 0.5168, 0.4028, 0.5168, 0.4028, 0.4832, 0.4306, 0.4832, 0.4583, 0.7677, 0.4306, 0.7668, 0.4306, 0.7332, 0.4583, 0.7323, 0.4306, 0.7668, 0.4028, 0.7668, 0.4028, 0.7332, 0.4306, 0.7332, 0.4583, 0.2677, 0.4306, 0.2668, 0.4306, 0.2332, 0.4583, 0.2323, 0.4306, 0.2668, 0.4028, 0.2668, 0.4028, 0.2332, 0.4306, 0.2332, 0.375, 0.0, 0.3753, 0.0, 0.4028, 0.01678, 0.375, 0.01774, 0.4028, 0.0, 0.4306, 0.0, 0.4306, 0.01676, 0.4028, 0.01678, 0.6625, 0.6877, 0.6625, 0.5623, 0.6625, 0.5671, 0.6625, 0.6829, 0.6625, 0.6508, 0.6625, 0.5992, 0.6625, 0.5992, 0.6625, 0.6508, 0.6625, 0.5992, 0.7242, 0.5375, 0.7242, 0.5375, 0.6625, 0.5992, 0.6625, 0.6508, 0.6625, 0.5992, 0.6625, 0.5992, 0.6625, 0.6508, 0.8375, 0.6508, 0.7758, 0.7125, 0.7758, 0.7125, 0.8375, 0.6508, 0.7242, 0.5375, 0.7758, 0.5375, 0.7758, 0.5375, 0.7242, 0.5375, 0.7242, 0.7125, 0.6625, 0.6508, 0.6625, 0.6508, 0.7242, 0.7125, 0.7758, 0.7125, 0.7242, 0.7125, 0.7242, 0.7125, 0.7758, 0.7125, 0.7758, 0.5375, 0.8375, 0.5992, 0.8375, 0.5992, 0.7758, 0.5375, 0.8375, 0.6508, 0.7758, 0.7125, 0.7758, 0.7125, 0.8375, 0.6508, 0.6625, 0.5992, 0.7242, 0.5375, 0.7242, 0.5375, 0.6625, 0.5992, 0.7242, 0.7125, 0.6625, 0.6508, 0.6625, 0.6508, 0.7242, 0.7125, 0.7242, 0.5375, 0.7758, 0.5375, 0.7758, 0.5375, 0.7242, 0.5375, 0.7758, 0.7125, 0.7242, 0.7125, 0.7242, 0.7125, 0.7758, 0.7125, 0.7758, 0.5375, 0.8375, 0.5992, 0.8375, 0.5992, 0.7758, 0.5375, 0.8375, 0.6508, 0.7758, 0.7125, 0.7758, 0.7125, 0.8375, 0.6508, 0.8375, 0.5992, 0.8375, 0.6508, 0.8375, 0.6508, 0.8375, 0.5992, 0.6625, 0.5992, 0.7242, 0.5375, 0.7758, 0.5375, 0.8375, 0.5992, 0.8375, 0.6508, 0.7758, 0.7125, 0.7242, 0.7125, 0.6625, 0.6508, 0.8375, 0.5992, 0.8375, 0.6508, 0.8375, 0.6508, 0.8375, 0.5992, 0.6625, 0.6508, 0.6625, 0.5992, 0.6625, 0.5992, 0.6625, 0.6508, 0.6625, 0.5992, 0.7242, 0.5375, 0.7242, 0.5375, 0.6625, 0.5992, 0.7242, 0.7125, 0.6625, 0.6508, 0.6625, 0.6508, 0.7242, 0.7125, 0.7242, 0.5375, 0.7758, 0.5375, 0.7758, 0.5375, 0.7242, 0.5375, 0.7758, 0.7125, 0.7242, 0.7125, 0.7242, 0.7125, 0.7758, 0.7125, 0.7758, 0.5375, 0.8375, 0.5992, 0.8375, 0.5992, 0.7758, 0.5375])
me_cube_018.materials.append(mat_material_004)
me_cube_018.use_remesh_preserve_volume = False
me_cube_018.use_remesh_preserve_attributes = False
me_cube_018.use_mirror_vertex_groups = False
me_cube_018.update()

# ---- objects
ob_tankard = bpy.data.objects.new('Tankard', me_cylinder)
ob_sqbottle_001 = bpy.data.objects.new('sqbottle.001', me_cube_018)

# ---- transforms, parenting, visibility, modifiers, constraints
ob_tankard.location = (0.0, 0.0, 0.0)
ob_tankard.scale = (0.8156, 0.8156, 1.0)
ob_sqbottle_001.location = (-0.05225, 0.2294, 0.02059)
ob_sqbottle_001.scale = (0.05, 0.05, 0.2)
ob_sqbottle_001.lock_rotations_4d = False
ob_sqbottle_001.empty_display_type = 'ARROWS'
ob_sqbottle_001.lineart.crease_threshold = 0.0

# ---- collection membership
col_collection.objects.link(ob_tankard)
col_collection.objects.link(ob_sqbottle_001)

# ---- scene / render settings (as saved in the file)
scene.frame_start = 1; scene.frame_end = 250; scene.frame_set(1)
scene.render.engine = 'BLENDER_EEVEE_NEXT'
scene.cycles.sampling_pattern = 'TABULATED_SOBOL'
scene.cycles.use_light_tree = False
scene.view_settings.view_transform = 'Filmic'
bpy.context.view_layer.update()

# ---- added for rendering (the .blend has no active camera and no usable light): camera, sun
cam_auto = bpy.data.cameras.new('AutoCamera')
cam_auto.lens = 50.0
cam_auto.sensor_width = 36.0
cam_auto.clip_end = 1000.0
ob_auto_camera = bpy.data.objects.new('AutoCamera', cam_auto)
scene.collection.objects.link(ob_auto_camera)
ob_auto_camera.location = (0.441331, -0.443752, 0.353837)
ob_auto_camera.rotation_euler = (1.09748, -7.21219e-08, 0.694738)
scene.camera = ob_auto_camera
light_auto_sun = bpy.data.lights.new('AutoSun', 'SUN')
light_auto_sun.energy = 3.0
light_auto_sun.angle = 0.0523599
ob_auto_sun = bpy.data.objects.new('AutoSun', light_auto_sun)
scene.collection.objects.link(ob_auto_sun)
ob_auto_sun.rotation_euler = (0.872665, 0.174533, 0.523599)
bpy.context.view_layer.update()
